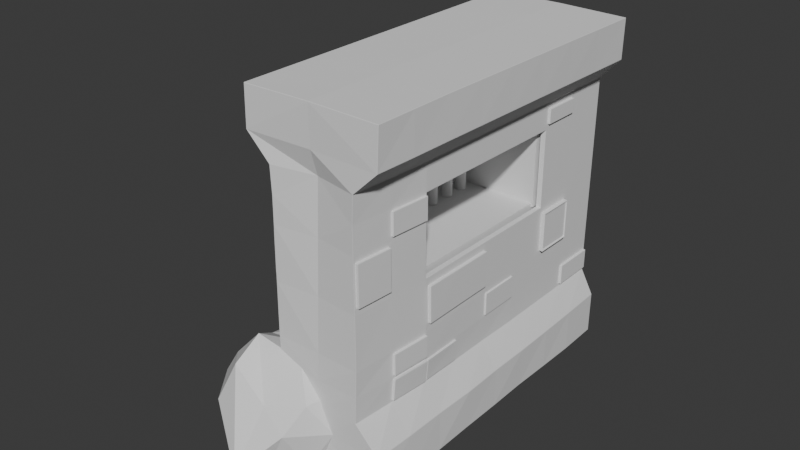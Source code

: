 # Source: env_wallWindow_bellaMartos_01.blend  (saved by Blender 4.5.90; exported with 4.5.12 LTS)
import bpy
from mathutils import Matrix  # noqa: F401  (used for matrix-valued properties, if any)

bpy.ops.wm.read_factory_settings(use_empty=True)
scene = bpy.context.scene
scene.name = 'Scene'

# ---- collections
col_collection = bpy.data.collections.new('Collection'); scene.collection.children.link(col_collection)

# ---- world
world_world = bpy.data.worlds.new('World'); scene.world = world_world
world_world.use_nodes = True; world_world.node_tree.nodes.clear()
_N = world_world.node_tree.nodes; _L = world_world.node_tree.links
n0 = _N.new('ShaderNodeOutputWorld'); n0.name = 'World Output'; n0.location = (200, 100)
n1 = _N.new('ShaderNodeBackground'); n1.name = 'Background'; n1.location = (-200, 100)
n1.inputs[0].default_value = (0.05088, 0.05088, 0.05088, 1.0)
_L.new(n1.outputs[0], n0.inputs[0])
n0.is_active_output = True
world_world.color = (0.05088, 0.05088, 0.05088)
world_world.sun_shadow_jitter_overblur = 0.0

# ---- meshes
me_cube_003 = bpy.data.meshes.new('Cube.003')
me_cube_003.from_pydata([(-1.117, -2.612, -1.001), (-1.167, -2.639, 0.999), (-1.037, 2.81, -1.005), (-1.208, 2.809, 0.9958), (1.001, -2.814, -1.0), (0.0, 2.814, -1.0), (0.0, 2.814, 1.0), (0.0, -2.68, -1.0), (0.0, -2.643, 1.006), (-0.7448, -2.661, 0.635), (-0.8596, 2.785, 0.6305), (0.0, -2.518, 0.6324), (0.0, 2.784, 0.5975), (-1.157, -2.657, 0.7725), (-1.189, 2.823, 0.7572), (0.0, -2.63, 0.775), (0.0, 2.799, 0.7531), (-0.8118, 2.788, -0.5794), (0.0, -2.678, -0.6122), (0.0, 2.679, -0.6027), (-0.7083, -2.662, -0.6046), (-1.045, 2.809, -0.7487), (0.0, -2.668, -0.7701), (0.0, 2.814, -0.75), (-1.086, -2.625, -0.7617), (-1.079, 0.04874, -0.9994), (-1.178, 0.01154, 0.9985), (0.0, 0.0123, 1.003), (0.0, 0.01352, -1.0), (-0.8375, 0.008277, 0.6327), (-1.177, 0.02891, 0.7655), (-0.8122, 0.02101, -0.6026), (-1.095, 0.03982, -0.7579), (-1.103, -1.306, -0.9968), (0.0, -1.352, 1.004), (0.0, -1.36, -1.0), (-1.163, -1.35, 0.9999), (-0.8265, -1.353, 0.6339), (-1.176, -1.342, 0.7711), (-0.8136, -1.356, -0.5918), (-1.096, -1.32, -0.7612), (-1.193, 1.374, 0.9972), (-0.8479, 1.404, 0.5978), (-1.177, 1.399, 0.76), (-0.8194, 1.385, -0.5988), (-1.087, 1.397, -0.7533), (-1.066, 1.402, -1.002), (0.0, 1.377, 1.001), (0.0, 1.387, -1.0), (-1.061, 0.7255, -1.001), (0.0, 0.6945, 1.002), (0.0, 0.7002, -1.0), (-1.185, 0.6925, 0.9979), (-0.843, 0.6891, 0.6322), (-1.177, 0.7142, 0.7628), (-0.8231, 0.7032, -0.6007), (-1.098, 0.7186, -0.7556), (-1.17, -0.6695, 0.9992), (-0.832, -0.6725, 0.6333), (-1.177, -0.6564, 0.7683), (-0.813, -0.6748, -0.591), (-1.112, -0.6389, -0.7602), (-1.087, -0.628, -0.998), (0.0, -0.6699, 1.004), (0.0, -0.6732, -1.0), (-1.201, 2.055, 0.9965), (-0.8529, 2.017, 0.5973), (-1.178, 2.085, 0.7573), (-0.8157, 2.083, -0.5812), (-1.071, 2.076, -0.751), (-1.065, 2.079, -1.004), (0.0, 2.059, 1.001), (0.0, 2.074, -1.0), (-0.7343, -2.621, 0.0493), (-0.8354, 2.795, 0.01769), (0.0, -2.594, 0.009868), (0.0, 2.731, -0.002561), (-0.8324, -0.03299, -0.03307), (-0.7494, -1.357, 0.0138), (-0.7522, 1.369, 0.01639), (-0.8333, 0.6962, 0.01575), (-0.8319, -0.6668, -0.03367), (-0.8338, 2.026, -0.01679), (-0.7285, -2.622, 0.287), (-0.8475, 2.79, 0.3241), (0.0, -2.556, 0.3211), (0.0, 2.758, 0.2975), (-0.7471, -1.359, 0.3238), (-0.7595, 1.365, 0.324), (-0.8444, 2.055, 0.3241), (-0.8232, 2.799, -0.2887), (0.0, -2.633, -0.3017), (0.0, 2.705, -0.3026), (-0.8305, -0.0308, -0.2457), (-0.8385, -1.298, -0.249), (-0.8276, 1.415, -0.2574), (-0.8283, 0.6895, -0.3029), (-0.836, -0.6641, -0.295), (-0.8259, 2.029, -0.2562), (-0.7371, -2.658, -0.3006), (-0.8167, 2.786, -0.4577), (0.0, -2.657, -0.4572), (0.0, 2.692, -0.4526), (-0.8294, 0.02967, -0.4378), (-0.8483, -1.357, -0.4365), (-0.823, 1.384, -0.445), (-0.8264, 0.691, -0.4362), (-0.8332, -0.676, -0.4632), (-0.8195, 2.082, -0.4592), (-0.7223, -2.661, -0.454), (-0.7242, -2.66, 0.4794), (-0.8535, 2.788, 0.4773), (0.0, -2.537, 0.4768), (0.0, 2.771, 0.4475), (-0.8363, 0.009868, 0.4783), (-0.7459, -1.361, 0.4788), (-0.7632, 1.363, 0.4778), (-0.8406, 0.6909, 0.4781), (-0.832, -0.6711, 0.4786), (-0.8499, 2.019, 0.5114), (-0.8286, -1.363, 0.3359), (-0.8313, -1.3, -0.03427), (-0.8413, 1.374, 0.324), (-0.833, 1.412, -0.01737), (-0.7501, -0.6755, 0.01445), (-0.7508, 0.006009, 0.0151), (-0.7515, 0.6875, 0.01575), (-0.8277, -1.364, 0.4668), (-0.8461, 1.405, 0.5116), (-0.7502, -0.6797, 0.4786), (-0.7546, 0.001236, 0.4783), (-0.7589, 0.6822, 0.4781), (-0.834, 1.378, 0.01639), (-0.8347, 2.059, 0.01704), (-0.8267, 1.382, -0.2912), (-0.825, 2.063, -0.29), (-0.834, 1.378, 0.01639), (-0.8347, 2.059, 0.01704), (-0.8267, 1.382, -0.2912), (-0.825, 2.063, -0.29), (-0.833, 1.412, -0.01737), (-0.8338, 2.026, -0.01679), (-0.8276, 1.415, -0.2574), (-0.8259, 2.029, -0.2562), (-0.833, 1.412, -0.01737), (-0.8338, 2.026, -0.01679), (-0.8276, 1.415, -0.2574), (-0.8259, 2.029, -0.2562), (-0.9051, 1.42, -0.02509), (-0.9059, 2.019, -0.02452), (-0.9001, 1.422, -0.2501), (-0.8985, 2.022, -0.249), (-0.8312, -1.348, 0.0138), (-0.8319, -0.6669, 0.01445), (-0.8326, 0.01464, 0.0151), (-0.8305, 0.02829, -0.3041), (-0.8446, -1.358, -0.3096), (-0.8334, -0.6641, -0.2469), (-0.8688, -0.6668, -0.03367), (-0.8702, -0.6641, -0.2469), (-0.8682, -1.3, -0.03428), (-0.8693, -0.03296, -0.03307), (-0.8674, -0.03077, -0.2457), (-0.8753, -1.298, -0.249), (-0.8821, -0.6668, -0.03367), (-0.8835, -0.6641, -0.2469), (-0.8815, -1.3, -0.03428), (-0.8826, -0.03295, -0.03307), (-0.8807, -0.03076, -0.2457), (-0.8886, -1.298, -0.249), (-0.9054, 1.412, -0.01761), (-0.9061, 2.026, -0.01703), (-0.8999, 1.415, -0.2576), (-0.8983, 2.029, -0.2565), (-0.8306, 0.01782, -0.2937), (-0.8284, 0.6997, -0.2925), (-0.8286, 0.01941, -0.4481), (-0.8263, 0.7015, -0.4466), (-0.8408, 0.02832, -0.3041), (-0.8386, 0.6895, -0.3029), (-0.8396, 0.0297, -0.4378), (-0.8368, 0.691, -0.4363), (-0.8591, 0.02838, -0.3041), (-0.8569, 0.6895, -0.3029), (-0.8577, 0.02976, -0.4378), (-0.855, 0.6911, -0.4363), (-1.115, -1.958, -0.9954), (0.0, -1.998, 1.005), (0.0, -2.02, -1.0), (-1.165, -1.995, 0.9994), (-0.789, -2.007, 0.6344), (-1.172, -2.0, 0.7718), (-0.7714, -1.992, -0.5893), (-1.1, -1.974, -0.7611), (-0.7761, -2.04, 0.04987), (-0.779, -1.993, 0.3358), (-0.7946, -1.988, -0.3109), (-0.7993, -1.989, -0.4367), (-0.7796, -1.994, 0.467), (-0.8277, -1.352, 0.4788), (-0.8288, -1.351, 0.3238), (-0.7727, -2.042, 0.287), (-0.778, -2.006, 0.4791), (-0.8632, -1.364, 0.4668), (-0.8641, -1.363, 0.3359), (-0.8145, -1.993, 0.3359), (-0.8153, -1.994, 0.4671), (-0.7349, -2.657, 0.01251), (-0.7277, -2.659, 0.3237), (-0.7819, -2.003, 0.01314), (-0.7771, -2.005, 0.3238), (-0.7793, -2.621, 0.0494), (-0.7736, -2.622, 0.2871), (-0.8211, -2.04, 0.04997), (-0.8178, -2.042, 0.2871), (-0.7925, -2.001, -0.2983), (-0.8431, -1.346, -0.297), (-0.8461, -1.355, -0.4594), (-0.796, -1.991, -0.4589), (-0.8337, -1.988, -0.3109), (-0.8833, -1.358, -0.3096), (-0.8857, -1.357, -0.4366), (-0.8369, -1.988, -0.4366), (-0.8847, 1.42, -0.02502), (-0.8854, 2.019, -0.02445), (-0.8797, 1.422, -0.25), (-0.878, 2.022, -0.2489), (-0.7688, -2.003, -0.5999), (-0.816, -1.332, -0.5891), (-0.8459, -1.331, -0.4624), (-0.7959, -2.002, -0.4491), (-0.8118, -1.992, -0.5893), (-0.8544, -1.355, -0.5919), (-0.8896, -1.355, -0.4595), (-0.8399, -1.99, -0.4588), (-0.8473, -1.345, -0.4491), (-0.8105, -1.345, -0.6025), (-0.8099, -0.6612, -0.6044), (-0.834, -0.6626, -0.4497), (-0.8797, -1.331, -0.4624), (-0.8477, -1.331, -0.5892), (-0.8467, -0.6746, -0.591), (-0.8676, -0.6758, -0.4632), (-0.8486, 1.37, 0.6316), (-0.8541, 2.051, 0.6311), (-0.8449, 1.372, 0.4778), (-0.8492, 2.053, 0.4776), (-0.8486, 1.37, 0.6316), (-0.8541, 2.051, 0.6311), (-0.8449, 1.372, 0.4778), (-0.8492, 2.053, 0.4776), (-0.8486, 1.37, 0.6316), (-0.8541, 2.051, 0.6311), (-0.8449, 1.372, 0.4778), (-0.8492, 2.053, 0.4776), (-0.8901, 1.404, 0.5977), (-0.8951, 2.017, 0.5972), (-0.8883, 1.405, 0.5115), (-0.8921, 2.018, 0.5112), (-0.8172, 2.802, -0.4419), (-0.8111, 2.804, -0.5951), (-0.8153, 2.068, -0.597), (-0.8201, 2.066, -0.4435), (-0.8613, 2.786, -0.4579), (-0.8564, 2.788, -0.5796), (-0.8603, 2.083, -0.5814), (-0.8641, 2.082, -0.4594)], [(7, 4)], [(67, 65, 3, 14), (15, 8, 1, 13), (187, 189, 1, 8), (186, 188, 7, 0), (14, 3, 6, 16), (111, 10, 12, 113), (112, 11, 9, 110), (246, 244, 10, 111), (10, 14, 16, 12), (11, 15, 13, 9), (244, 67, 14, 10), (69, 261, 260, 21), (22, 18, 20, 24), (21, 260, 19, 23), (2, 21, 23, 5), (7, 22, 24, 0), (70, 69, 21, 2), (62, 61, 32, 25), (61, 237, 31, 32), (58, 59, 30, 29), (118, 58, 29, 114), (49, 51, 28, 25), (50, 52, 26, 27), (59, 57, 26, 30), (191, 189, 36, 38), (202, 190, 37, 199), (190, 191, 38, 37), (193, 227, 236, 40), (186, 193, 40, 33), (62, 64, 35, 33), (63, 57, 36, 34), (71, 65, 41, 47), (70, 72, 48, 46), (49, 56, 45, 46), (56, 55, 44, 45), (53, 54, 43, 243), (117, 53, 243, 245), (54, 52, 41, 43), (30, 26, 52, 54), (114, 29, 53, 117), (29, 30, 54, 53), (32, 31, 55, 56), (25, 32, 56, 49), (47, 41, 52, 50), (46, 48, 51, 49), (27, 26, 57, 63), (25, 28, 64, 62), (38, 36, 57, 59), (199, 37, 58, 118), (37, 38, 59, 58), (40, 236, 237, 61), (33, 40, 61, 62), (2, 5, 72, 70), (6, 3, 65, 71), (46, 45, 69, 70), (45, 44, 261, 69), (243, 43, 67, 244), (119, 128, 257, 258), (43, 41, 65, 67), (98, 95, 172, 173), (93, 157, 159, 162), (174, 154, 80, 175), (175, 80, 132, 134), (215, 209, 152, 216), (81, 77, 161, 158), (135, 133, 74, 90), (91, 75, 207, 99), (90, 74, 76, 92), (132, 122, 89, 133), (209, 210, 200, 152), (133, 89, 84, 74), (75, 85, 208, 207), (74, 84, 86, 76), (259, 90, 92, 102), (101, 91, 99, 109), (262, 135, 90, 259), (238, 97, 174, 176), (104, 197, 222, 221), (177, 175, 134, 105), (96, 106, 181, 179), (235, 216, 97, 238), (105, 134, 135, 262), (44, 105, 262, 261), (229, 107, 242, 239), (31, 176, 177, 55), (55, 177, 105, 44), (192, 218, 234, 231), (237, 238, 176, 31), (68, 108, 266, 265), (18, 101, 109, 20), (260, 259, 102, 19), (122, 245, 246, 89), (195, 198, 206, 205), (89, 246, 111, 84), (85, 112, 110, 208), (84, 111, 113, 86), (87, 78, 152, 200), (79, 88, 122, 132), (78, 124, 153, 152), (125, 126, 80, 154), (126, 79, 132, 80), (124, 125, 154, 153), (115, 87, 200, 199), (88, 116, 245, 122), (129, 115, 199, 118), (131, 130, 114, 117), (116, 131, 117, 245), (130, 129, 118, 114), (137, 136, 132, 133), (136, 138, 134, 132), (139, 137, 133, 135), (138, 139, 135, 134), (141, 140, 136, 137), (140, 142, 138, 136), (143, 141, 137, 139), (142, 143, 139, 138), (145, 144, 140, 141), (144, 146, 142, 140), (147, 145, 141, 143), (146, 147, 143, 142), (82, 123, 144, 145), (123, 95, 146, 144), (98, 82, 145, 147), (95, 98, 147, 146), (148, 149, 224, 223), (95, 123, 170, 172), (82, 98, 173, 171), (123, 82, 171, 170), (81, 121, 152, 153), (77, 81, 153, 154), (93, 77, 154, 174), (121, 94, 216, 152), (157, 93, 174, 97), (94, 157, 97, 216), (161, 162, 168, 167), (162, 159, 165, 168), (77, 93, 162, 161), (121, 81, 158, 160), (157, 94, 163, 159), (94, 121, 160, 163), (169, 166, 164, 165), (165, 164, 167, 168), (160, 158, 164, 166), (159, 163, 169, 165), (163, 160, 166, 169), (158, 161, 167, 164), (149, 148, 170, 171), (148, 150, 172, 170), (151, 149, 171, 173), (150, 151, 173, 172), (96, 155, 174, 175), (155, 103, 176, 174), (106, 96, 175, 177), (103, 106, 177, 176), (181, 180, 184, 185), (155, 96, 179, 178), (106, 103, 180, 181), (103, 155, 178, 180), (184, 182, 183, 185), (180, 178, 182, 184), (179, 181, 185, 183), (178, 179, 183, 182), (208, 110, 202, 210), (20, 109, 230, 227), (109, 99, 215, 230), (201, 194, 213, 214), (99, 207, 209, 215), (0, 24, 193, 186), (24, 20, 227, 193), (9, 13, 191, 190), (110, 9, 190, 202), (13, 1, 189, 191), (33, 35, 188, 186), (34, 36, 189, 187), (120, 127, 199, 200), (195, 120, 200, 210), (127, 198, 202, 199), (198, 195, 210, 202), (205, 206, 203, 204), (120, 195, 205, 204), (198, 127, 203, 206), (127, 120, 204, 203), (83, 73, 207, 208), (73, 194, 209, 207), (201, 83, 208, 210), (194, 201, 210, 209), (211, 212, 214, 213), (194, 73, 211, 213), (83, 201, 214, 212), (73, 83, 212, 211), (156, 196, 215, 216), (104, 156, 216, 235), (197, 104, 235, 230), (196, 197, 230, 215), (222, 219, 220, 221), (196, 156, 220, 219), (197, 196, 219, 222), (156, 104, 221, 220), (225, 223, 224, 226), (151, 150, 225, 226), (150, 148, 223, 225), (149, 151, 226, 224), (192, 39, 236, 227), (39, 217, 235, 236), (217, 218, 230, 235), (218, 192, 227, 230), (231, 234, 233, 232), (217, 39, 232, 233), (218, 217, 233, 234), (39, 192, 231, 232), (229, 228, 236, 235), (228, 60, 237, 236), (60, 107, 238, 237), (107, 229, 235, 238), (240, 239, 242, 241), (60, 228, 240, 241), (107, 60, 241, 242), (228, 229, 239, 240), (248, 247, 243, 244), (247, 249, 245, 243), (250, 248, 244, 246), (249, 250, 246, 245), (252, 251, 247, 248), (251, 253, 249, 247), (254, 252, 248, 250), (253, 254, 250, 249), (66, 42, 251, 252), (42, 128, 253, 251), (119, 66, 252, 254), (128, 119, 254, 253), (257, 255, 256, 258), (128, 42, 255, 257), (66, 119, 258, 256), (42, 66, 256, 255), (17, 100, 259, 260), (68, 17, 260, 261), (108, 68, 261, 262), (100, 108, 262, 259), (265, 266, 263, 264), (100, 17, 264, 263), (108, 100, 263, 266), (17, 68, 265, 264)])
_uv = me_cube_003.uv_layers.new(name='UVMap')
_uv.uv.foreach_set('vector', [0.589, 0.2187, 0.625, 0.2188, 0.625, 0.25, 0.5928, 0.25, 0.5625, 0.875, 0.625, 0.875, 0.625, 1.0, 0.5625, 1.0, 0.75, 0.7188, 0.875, 0.7188, 0.875, 0.75, 0.75, 0.75, 0.125, 0.7188, 0.25, 0.7188, 0.25, 0.75, 0.125, 0.75, 0.5928, 0.25, 0.625, 0.25, 0.625, 0.375, 0.5625, 0.375, 0.5597, 0.25, 0.5771, 0.25, 0.5, 0.375, 0.4922, 0.375, 0.4922, 0.875, 0.5, 0.875, 0.5, 1.0, 0.4922, 1.0, 0.5512, 0.2187, 0.5675, 0.2187, 0.5771, 0.25, 0.5597, 0.25, 0.5771, 0.25, 0.5928, 0.25, 0.5625, 0.375, 0.5, 0.375, 0.5, 0.875, 0.5625, 0.875, 0.5625, 1.0, 0.5, 1.0, 0.5675, 0.2187, 0.589, 0.2187, 0.5928, 0.25, 0.5771, 0.25, 0.4062, 0.2188, 0.4375, 0.2187, 0.4375, 0.25, 0.4062, 0.25, 0.4062, 0.875, 0.4375, 0.875, 0.4375, 1.0, 0.4062, 1.0, 0.4062, 0.25, 0.4375, 0.25, 0.4375, 0.375, 0.4062, 0.375, 0.375, 0.25, 0.4062, 0.25, 0.4062, 0.375, 0.375, 0.375, 0.375, 0.875, 0.4062, 0.875, 0.4062, 1.0, 0.375, 1.0, 0.375, 0.2187, 0.4062, 0.2188, 0.4062, 0.25, 0.375, 0.25, 0.375, 0.09375, 0.4062, 0.09375, 0.4062, 0.125, 0.375, 0.125, 0.4062, 0.09375, 0.4375, 0.09375, 0.4375, 0.125, 0.4062, 0.125, 0.5289, 0.09375, 0.5738, 0.09375, 0.5776, 0.125, 0.5386, 0.125, 0.5175, 0.09375, 0.5289, 0.09375, 0.5386, 0.125, 0.5259, 0.125, 0.125, 0.5938, 0.25, 0.5938, 0.25, 0.625, 0.125, 0.625, 0.75, 0.5938, 0.875, 0.5938, 0.875, 0.625, 0.75, 0.625, 0.5738, 0.09375, 0.625, 0.09375, 0.625, 0.125, 0.5776, 0.125, 0.5663, 0.03125, 0.625, 0.03125, 0.625, 0.0625, 0.5701, 0.0625, 0.5006, 0.03125, 0.5096, 0.03125, 0.5193, 0.0625, 0.5091, 0.0625, 0.5096, 0.03125, 0.5663, 0.03125, 0.5701, 0.0625, 0.5193, 0.0625, 0.4062, 0.03125, 0.4375, 0.03125, 0.4375, 0.0625, 0.4062, 0.0625, 0.375, 0.03125, 0.4062, 0.03125, 0.4062, 0.0625, 0.375, 0.0625, 0.125, 0.6562, 0.25, 0.6562, 0.25, 0.6875, 0.125, 0.6875, 0.75, 0.6562, 0.875, 0.6562, 0.875, 0.6875, 0.75, 0.6875, 0.75, 0.5312, 0.875, 0.5312, 0.875, 0.5625, 0.75, 0.5625, 0.125, 0.5312, 0.25, 0.5312, 0.25, 0.5625, 0.125, 0.5625, 0.375, 0.1562, 0.4062, 0.1562, 0.4063, 0.1875, 0.375, 0.1875, 0.4062, 0.1562, 0.4375, 0.1562, 0.4375, 0.1875, 0.4063, 0.1875, 0.5482, 0.1563, 0.5814, 0.1562, 0.5852, 0.1875, 0.5578, 0.1875, 0.5344, 0.1562, 0.5482, 0.1563, 0.5578, 0.1875, 0.5428, 0.1875, 0.5814, 0.1562, 0.625, 0.1562, 0.625, 0.1875, 0.5852, 0.1875, 0.5776, 0.125, 0.625, 0.125, 0.625, 0.1562, 0.5814, 0.1562, 0.5259, 0.125, 0.5386, 0.125, 0.5482, 0.1563, 0.5344, 0.1562, 0.5386, 0.125, 0.5776, 0.125, 0.5814, 0.1562, 0.5482, 0.1563, 0.4062, 0.125, 0.4375, 0.125, 0.4375, 0.1562, 0.4062, 0.1562, 0.375, 0.125, 0.4062, 0.125, 0.4062, 0.1562, 0.375, 0.1562, 0.75, 0.5625, 0.875, 0.5625, 0.875, 0.5938, 0.75, 0.5938, 0.125, 0.5625, 0.25, 0.5625, 0.25, 0.5938, 0.125, 0.5938, 0.75, 0.625, 0.875, 0.625, 0.875, 0.6562, 0.75, 0.6562, 0.125, 0.625, 0.25, 0.625, 0.25, 0.6562, 0.125, 0.6562, 0.5701, 0.0625, 0.625, 0.0625, 0.625, 0.09375, 0.5738, 0.09375, 0.5091, 0.0625, 0.5193, 0.0625, 0.5289, 0.09375, 0.5175, 0.09375, 0.5193, 0.0625, 0.5701, 0.0625, 0.5738, 0.09375, 0.5289, 0.09375, 0.4062, 0.0625, 0.4375, 0.0625, 0.4375, 0.09375, 0.4062, 0.09375, 0.375, 0.0625, 0.4062, 0.0625, 0.4062, 0.09375, 0.375, 0.09375, 0.125, 0.5, 0.25, 0.5, 0.25, 0.5312, 0.125, 0.5312, 0.75, 0.5, 0.875, 0.5, 0.875, 0.5312, 0.75, 0.5312, 0.375, 0.1875, 0.4063, 0.1875, 0.4062, 0.2188, 0.375, 0.2187, 0.4063, 0.1875, 0.4375, 0.1875, 0.4375, 0.2187, 0.4062, 0.2188, 0.5578, 0.1875, 0.5852, 0.1875, 0.589, 0.2187, 0.5675, 0.2187, 0.5544, 0.2172, 0.5465, 0.1891, 0.5465, 0.1891, 0.5544, 0.2172, 0.5852, 0.1875, 0.625, 0.1875, 0.625, 0.2188, 0.589, 0.2187, 0.4734, 0.2172, 0.471, 0.189, 0.471, 0.189, 0.4734, 0.2172, 0.4665, 0.1228, 0.4639, 0.09377, 0.4639, 0.09377, 0.4665, 0.1228, 0.4628, 0.125, 0.488, 0.125, 0.4928, 0.1562, 0.4652, 0.1562, 0.4652, 0.1562, 0.4928, 0.1562, 0.4977, 0.1875, 0.4676, 0.1875, 0.4555, 0.03125, 0.4736, 0.03125, 0.4784, 0.0625, 0.4579, 0.0625, 0.4797, 0.09373, 0.4838, 0.1228, 0.4838, 0.1228, 0.4797, 0.09373, 0.47, 0.2187, 0.5025, 0.2187, 0.5073, 0.25, 0.4724, 0.25, 0.4531, 0.875, 0.4688, 0.875, 0.4688, 1.0, 0.4531, 1.0, 0.4724, 0.25, 0.5073, 0.25, 0.4688, 0.375, 0.4531, 0.375, 0.4977, 0.1875, 0.5278, 0.1875, 0.535, 0.2187, 0.5025, 0.2187, 0.4736, 0.03125, 0.4916, 0.03125, 0.4988, 0.0625, 0.4784, 0.0625, 0.5025, 0.2187, 0.535, 0.2187, 0.5422, 0.25, 0.5073, 0.25, 0.4688, 0.875, 0.4844, 0.875, 0.4844, 1.0, 0.4688, 1.0, 0.5073, 0.25, 0.5422, 0.25, 0.4844, 0.375, 0.4688, 0.375, 0.455, 0.25, 0.4724, 0.25, 0.4531, 0.375, 0.4453, 0.375, 0.4453, 0.875, 0.4531, 0.875, 0.4531, 1.0, 0.4453, 1.0, 0.4537, 0.2187, 0.47, 0.2187, 0.4724, 0.25, 0.455, 0.25, 0.4489, 0.09375, 0.4604, 0.09375, 0.4628, 0.125, 0.4501, 0.125, 0.4485, 0.06189, 0.4473, 0.03186, 0.4473, 0.03186, 0.4485, 0.06189, 0.4513, 0.1562, 0.4652, 0.1562, 0.4676, 0.1875, 0.4525, 0.1875, 0.4642, 0.1558, 0.4522, 0.1558, 0.4522, 0.1558, 0.4642, 0.1558, 0.4477, 0.0625, 0.4579, 0.0625, 0.4604, 0.09375, 0.4489, 0.09375, 0.4525, 0.1875, 0.4676, 0.1875, 0.47, 0.2187, 0.4537, 0.2187, 0.4375, 0.1875, 0.4525, 0.1875, 0.4537, 0.2187, 0.4375, 0.2187, 0.4469, 0.06312, 0.4479, 0.09313, 0.4479, 0.09313, 0.4469, 0.06312, 0.4375, 0.125, 0.4501, 0.125, 0.4513, 0.1562, 0.4375, 0.1562, 0.4375, 0.1562, 0.4513, 0.1562, 0.4525, 0.1875, 0.4375, 0.1875, 0.4381, 0.03175, 0.4459, 0.03175, 0.4459, 0.03175, 0.4381, 0.03175, 0.4375, 0.09375, 0.4489, 0.09375, 0.4501, 0.125, 0.4375, 0.125, 0.4392, 0.2194, 0.4521, 0.2194, 0.4521, 0.2194, 0.4392, 0.2194, 0.4375, 0.875, 0.4453, 0.875, 0.4453, 1.0, 0.4375, 1.0, 0.4375, 0.25, 0.455, 0.25, 0.4453, 0.375, 0.4375, 0.375, 0.5278, 0.1875, 0.5428, 0.1875, 0.5512, 0.2187, 0.535, 0.2187, 0.4924, 0.03183, 0.5001, 0.03183, 0.5001, 0.03183, 0.4924, 0.03183, 0.535, 0.2187, 0.5512, 0.2187, 0.5597, 0.25, 0.5422, 0.25, 0.4844, 0.875, 0.4922, 0.875, 0.4922, 1.0, 0.4844, 1.0, 0.5422, 0.25, 0.5597, 0.25, 0.4922, 0.375, 0.4844, 0.375, 0.4988, 0.0625, 0.4784, 0.0625, 0.4784, 0.0625, 0.4988, 0.0625, 0.4977, 0.1875, 0.5278, 0.1875, 0.5278, 0.1875, 0.4977, 0.1875, 0.4784, 0.0625, 0.4832, 0.09375, 0.4832, 0.09375, 0.4784, 0.0625, 0.488, 0.125, 0.4928, 0.1562, 0.4928, 0.1562, 0.488, 0.125, 0.4928, 0.1562, 0.4977, 0.1875, 0.4977, 0.1875, 0.4928, 0.1562, 0.4832, 0.09375, 0.488, 0.125, 0.488, 0.125, 0.4832, 0.09375, 0.5091, 0.0625, 0.4988, 0.0625, 0.4988, 0.0625, 0.5091, 0.0625, 0.5278, 0.1875, 0.5428, 0.1875, 0.5428, 0.1875, 0.5278, 0.1875, 0.5175, 0.09375, 0.5091, 0.0625, 0.5091, 0.0625, 0.5175, 0.09375, 0.5344, 0.1562, 0.5259, 0.125, 0.5259, 0.125, 0.5344, 0.1562, 0.5428, 0.1875, 0.5344, 0.1562, 0.5344, 0.1562, 0.5428, 0.1875, 0.5259, 0.125, 0.5175, 0.09375, 0.5175, 0.09375, 0.5259, 0.125, 0.5025, 0.2187, 0.4977, 0.1875, 0.4977, 0.1875, 0.5025, 0.2187, 0.4977, 0.1875, 0.4676, 0.1875, 0.4676, 0.1875, 0.4977, 0.1875, 0.47, 0.2187, 0.5025, 0.2187, 0.5025, 0.2187, 0.47, 0.2187, 0.4676, 0.1875, 0.47, 0.2187, 0.47, 0.2187, 0.4676, 0.1875, 0.4987, 0.2172, 0.4946, 0.1891, 0.4977, 0.1875, 0.5025, 0.2187, 0.4946, 0.1891, 0.471, 0.189, 0.4676, 0.1875, 0.4977, 0.1875, 0.4734, 0.2172, 0.4987, 0.2172, 0.5025, 0.2187, 0.47, 0.2187, 0.471, 0.189, 0.4734, 0.2172, 0.47, 0.2187, 0.4676, 0.1875, 0.4987, 0.2172, 0.4946, 0.1891, 0.4946, 0.1891, 0.4987, 0.2172, 0.4946, 0.1891, 0.471, 0.189, 0.471, 0.189, 0.4946, 0.1891, 0.4734, 0.2172, 0.4987, 0.2172, 0.4987, 0.2172, 0.4734, 0.2172, 0.471, 0.189, 0.4734, 0.2172, 0.4734, 0.2172, 0.471, 0.189, 0.4987, 0.2172, 0.4946, 0.1891, 0.4946, 0.1891, 0.4987, 0.2172, 0.4946, 0.1891, 0.471, 0.189, 0.471, 0.189, 0.4946, 0.1891, 0.4734, 0.2172, 0.4987, 0.2172, 0.4987, 0.2172, 0.4734, 0.2172, 0.471, 0.189, 0.4734, 0.2172, 0.4734, 0.2172, 0.471, 0.189, 0.4939, 0.1894, 0.4979, 0.2169, 0.4979, 0.2169, 0.4939, 0.1894, 0.471, 0.189, 0.4946, 0.1891, 0.4946, 0.1891, 0.471, 0.189, 0.4987, 0.2172, 0.4734, 0.2172, 0.4734, 0.2172, 0.4987, 0.2172, 0.4946, 0.1891, 0.4987, 0.2172, 0.4987, 0.2172, 0.4946, 0.1891, 0.4797, 0.09373, 0.4755, 0.06471, 0.4784, 0.0625, 0.4832, 0.09375, 0.4838, 0.1228, 0.4797, 0.09373, 0.4832, 0.09375, 0.488, 0.125, 0.4665, 0.1228, 0.4838, 0.1228, 0.488, 0.125, 0.4628, 0.125, 0.4755, 0.06471, 0.4613, 0.06471, 0.4579, 0.0625, 0.4784, 0.0625, 0.4639, 0.09377, 0.4665, 0.1228, 0.4628, 0.125, 0.4604, 0.09375, 0.4613, 0.06471, 0.4639, 0.09377, 0.4604, 0.09375, 0.4579, 0.0625, 0.4838, 0.1228, 0.4665, 0.1228, 0.4665, 0.1228, 0.4838, 0.1228, 0.4665, 0.1228, 0.4639, 0.09377, 0.4639, 0.09377, 0.4665, 0.1228, 0.4838, 0.1228, 0.4665, 0.1228, 0.4665, 0.1228, 0.4838, 0.1228, 0.4755, 0.06471, 0.4797, 0.09373, 0.4797, 0.09373, 0.4755, 0.06471, 0.4639, 0.09377, 0.4613, 0.06471, 0.4613, 0.06471, 0.4639, 0.09377, 0.4613, 0.06471, 0.4755, 0.06471, 0.4755, 0.06471, 0.4613, 0.06471, 0.4613, 0.06471, 0.4755, 0.06471, 0.4797, 0.09373, 0.4639, 0.09377, 0.4639, 0.09377, 0.4797, 0.09373, 0.4838, 0.1228, 0.4665, 0.1228, 0.4755, 0.06471, 0.4797, 0.09373, 0.4797, 0.09373, 0.4755, 0.06471, 0.4639, 0.09377, 0.4613, 0.06471, 0.4613, 0.06471, 0.4639, 0.09377, 0.4613, 0.06471, 0.4755, 0.06471, 0.4755, 0.06471, 0.4613, 0.06471, 0.4797, 0.09373, 0.4838, 0.1228, 0.4838, 0.1228, 0.4797, 0.09373, 0.4979, 0.2169, 0.4939, 0.1894, 0.4946, 0.1891, 0.4987, 0.2172, 0.4939, 0.1894, 0.4718, 0.1894, 0.471, 0.189, 0.4946, 0.1891, 0.4742, 0.2169, 0.4979, 0.2169, 0.4987, 0.2172, 0.4734, 0.2172, 0.4718, 0.1894, 0.4742, 0.2169, 0.4734, 0.2172, 0.471, 0.189, 0.4642, 0.1558, 0.4619, 0.1255, 0.4628, 0.125, 0.4652, 0.1562, 0.4619, 0.1255, 0.451, 0.1255, 0.4501, 0.125, 0.4628, 0.125, 0.4522, 0.1558, 0.4642, 0.1558, 0.4652, 0.1562, 0.4513, 0.1562, 0.451, 0.1255, 0.4522, 0.1558, 0.4513, 0.1562, 0.4501, 0.125, 0.4522, 0.1558, 0.451, 0.1255, 0.451, 0.1255, 0.4522, 0.1558, 0.4619, 0.1255, 0.4642, 0.1558, 0.4642, 0.1558, 0.4619, 0.1255, 0.4522, 0.1558, 0.451, 0.1255, 0.451, 0.1255, 0.4522, 0.1558, 0.451, 0.1255, 0.4619, 0.1255, 0.4619, 0.1255, 0.451, 0.1255, 0.451, 0.1255, 0.4619, 0.1255, 0.4642, 0.1558, 0.4522, 0.1558, 0.451, 0.1255, 0.4619, 0.1255, 0.4619, 0.1255, 0.451, 0.1255, 0.4642, 0.1558, 0.4522, 0.1558, 0.4522, 0.1558, 0.4642, 0.1558, 0.4619, 0.1255, 0.4642, 0.1558, 0.4642, 0.1558, 0.4619, 0.1255, 0.4844, 0.0, 0.4922, 0.0, 0.5006, 0.03125, 0.4916, 0.03125, 0.4375, 0.0, 0.4453, 0.0, 0.4465, 0.03125, 0.4375, 0.03125, 0.4453, 0.0, 0.4531, 0.0, 0.4555, 0.03125, 0.4465, 0.03125, 0.4891, 0.02949, 0.4754, 0.02949, 0.4754, 0.02949, 0.4891, 0.02949, 0.4531, 0.0, 0.4688, 0.0, 0.4736, 0.03125, 0.4555, 0.03125, 0.375, 0.0, 0.4062, 0.0, 0.4062, 0.03125, 0.375, 0.03125, 0.4062, 0.0, 0.4375, 0.0, 0.4375, 0.03125, 0.4062, 0.03125, 0.5, 0.0, 0.5625, 0.0, 0.5663, 0.03125, 0.5096, 0.03125, 0.4922, 0.0, 0.5, 0.0, 0.5096, 0.03125, 0.5006, 0.03125, 0.5625, 0.0, 0.625, 0.0, 0.625, 0.03125, 0.5663, 0.03125, 0.125, 0.6875, 0.25, 0.6875, 0.25, 0.7188, 0.125, 0.7188, 0.75, 0.6875, 0.875, 0.6875, 0.875, 0.7188, 0.75, 0.7188, 0.4995, 0.06192, 0.5081, 0.06192, 0.5091, 0.0625, 0.4988, 0.0625, 0.4924, 0.03183, 0.4995, 0.06192, 0.4988, 0.0625, 0.4916, 0.03125, 0.5081, 0.06192, 0.5001, 0.03183, 0.5006, 0.03125, 0.5091, 0.0625, 0.5001, 0.03183, 0.4924, 0.03183, 0.4916, 0.03125, 0.5006, 0.03125, 0.4924, 0.03183, 0.5001, 0.03183, 0.5081, 0.06192, 0.4995, 0.06192, 0.4995, 0.06192, 0.4924, 0.03183, 0.4924, 0.03183, 0.4995, 0.06192, 0.5001, 0.03183, 0.5081, 0.06192, 0.5081, 0.06192, 0.5001, 0.03183, 0.5081, 0.06192, 0.4995, 0.06192, 0.4995, 0.06192, 0.5081, 0.06192, 0.4829, 0.001756, 0.4709, 0.001755, 0.4688, 0.0, 0.4844, 0.0, 0.4709, 0.001755, 0.4754, 0.02949, 0.4736, 0.03125, 0.4688, 0.0, 0.4891, 0.02949, 0.4829, 0.001756, 0.4844, 0.0, 0.4916, 0.03125, 0.4754, 0.02949, 0.4891, 0.02949, 0.4916, 0.03125, 0.4736, 0.03125, 0.4709, 0.001755, 0.4829, 0.001756, 0.4891, 0.02949, 0.4754, 0.02949, 0.4754, 0.02949, 0.4709, 0.001755, 0.4709, 0.001755, 0.4754, 0.02949, 0.4829, 0.001756, 0.4891, 0.02949, 0.4891, 0.02949, 0.4829, 0.001756, 0.4709, 0.001755, 0.4829, 0.001756, 0.4829, 0.001756, 0.4709, 0.001755, 0.4571, 0.06189, 0.4548, 0.03186, 0.4555, 0.03125, 0.4579, 0.0625, 0.4485, 0.06189, 0.4571, 0.06189, 0.4579, 0.0625, 0.4477, 0.0625, 0.4473, 0.03186, 0.4485, 0.06189, 0.4477, 0.0625, 0.4465, 0.03125, 0.4548, 0.03186, 0.4473, 0.03186, 0.4465, 0.03125, 0.4555, 0.03125, 0.4473, 0.03186, 0.4548, 0.03186, 0.4571, 0.06189, 0.4485, 0.06189, 0.4548, 0.03186, 0.4571, 0.06189, 0.4571, 0.06189, 0.4548, 0.03186, 0.4473, 0.03186, 0.4548, 0.03186, 0.4548, 0.03186, 0.4473, 0.03186, 0.4571, 0.06189, 0.4485, 0.06189, 0.4485, 0.06189, 0.4571, 0.06189, 0.4718, 0.1894, 0.4939, 0.1894, 0.4979, 0.2169, 0.4742, 0.2169, 0.4742, 0.2169, 0.4718, 0.1894, 0.4718, 0.1894, 0.4742, 0.2169, 0.4718, 0.1894, 0.4939, 0.1894, 0.4939, 0.1894, 0.4718, 0.1894, 0.4979, 0.2169, 0.4742, 0.2169, 0.4742, 0.2169, 0.4979, 0.2169, 0.4381, 0.03175, 0.4382, 0.062, 0.4375, 0.0625, 0.4375, 0.03125, 0.4382, 0.062, 0.447, 0.062, 0.4477, 0.0625, 0.4375, 0.0625, 0.447, 0.062, 0.4459, 0.03175, 0.4465, 0.03125, 0.4477, 0.0625, 0.4459, 0.03175, 0.4381, 0.03175, 0.4375, 0.03125, 0.4465, 0.03125, 0.4381, 0.03175, 0.4459, 0.03175, 0.447, 0.062, 0.4382, 0.062, 0.447, 0.062, 0.4382, 0.062, 0.4382, 0.062, 0.447, 0.062, 0.4459, 0.03175, 0.447, 0.062, 0.447, 0.062, 0.4459, 0.03175, 0.4382, 0.062, 0.4381, 0.03175, 0.4381, 0.03175, 0.4382, 0.062, 0.4469, 0.06312, 0.4384, 0.06312, 0.4375, 0.0625, 0.4477, 0.0625, 0.4384, 0.06312, 0.4385, 0.09313, 0.4375, 0.09375, 0.4375, 0.0625, 0.4385, 0.09313, 0.4479, 0.09313, 0.4489, 0.09375, 0.4375, 0.09375, 0.4479, 0.09313, 0.4469, 0.06312, 0.4477, 0.0625, 0.4489, 0.09375, 0.4384, 0.06312, 0.4469, 0.06312, 0.4479, 0.09313, 0.4385, 0.09313, 0.4385, 0.09313, 0.4384, 0.06312, 0.4384, 0.06312, 0.4385, 0.09313, 0.4479, 0.09313, 0.4385, 0.09313, 0.4385, 0.09313, 0.4479, 0.09313, 0.4384, 0.06312, 0.4469, 0.06312, 0.4469, 0.06312, 0.4384, 0.06312, 0.5675, 0.2187, 0.5578, 0.1875, 0.5578, 0.1875, 0.5675, 0.2187, 0.5578, 0.1875, 0.5428, 0.1875, 0.5428, 0.1875, 0.5578, 0.1875, 0.5512, 0.2187, 0.5675, 0.2187, 0.5675, 0.2187, 0.5512, 0.2187, 0.5428, 0.1875, 0.5512, 0.2187, 0.5512, 0.2187, 0.5428, 0.1875, 0.5675, 0.2187, 0.5578, 0.1875, 0.5578, 0.1875, 0.5675, 0.2187, 0.5578, 0.1875, 0.5428, 0.1875, 0.5428, 0.1875, 0.5578, 0.1875, 0.5512, 0.2187, 0.5675, 0.2187, 0.5675, 0.2187, 0.5512, 0.2187, 0.5428, 0.1875, 0.5512, 0.2187, 0.5512, 0.2187, 0.5428, 0.1875, 0.5634, 0.2172, 0.555, 0.1891, 0.5578, 0.1875, 0.5675, 0.2187, 0.555, 0.1891, 0.5465, 0.1891, 0.5428, 0.1875, 0.5578, 0.1875, 0.5544, 0.2172, 0.5634, 0.2172, 0.5675, 0.2187, 0.5512, 0.2187, 0.5465, 0.1891, 0.5544, 0.2172, 0.5512, 0.2187, 0.5428, 0.1875, 0.5465, 0.1891, 0.555, 0.1891, 0.5634, 0.2172, 0.5544, 0.2172, 0.5465, 0.1891, 0.555, 0.1891, 0.555, 0.1891, 0.5465, 0.1891, 0.5634, 0.2172, 0.5544, 0.2172, 0.5544, 0.2172, 0.5634, 0.2172, 0.555, 0.1891, 0.5634, 0.2172, 0.5634, 0.2172, 0.555, 0.1891, 0.4393, 0.2493, 0.4531, 0.2493, 0.455, 0.25, 0.4375, 0.25, 0.4392, 0.2194, 0.4393, 0.2493, 0.4375, 0.25, 0.4375, 0.2187, 0.4521, 0.2194, 0.4392, 0.2194, 0.4375, 0.2187, 0.4537, 0.2187, 0.4531, 0.2493, 0.4521, 0.2194, 0.4537, 0.2187, 0.455, 0.25, 0.4392, 0.2194, 0.4521, 0.2194, 0.4531, 0.2493, 0.4393, 0.2493, 0.4531, 0.2493, 0.4393, 0.2493, 0.4393, 0.2493, 0.4531, 0.2493, 0.4521, 0.2194, 0.4531, 0.2493, 0.4531, 0.2493, 0.4521, 0.2194, 0.4393, 0.2493, 0.4392, 0.2194, 0.4392, 0.2194, 0.4393, 0.2493])
me_cube_003.update()
me_icosphere = bpy.data.meshes.new('Icosphere')
me_icosphere.from_pydata([(-0.03079, 0.0388, -0.918), (0.7141, -0.5138, -0.6363), (-0.2385, -0.8185, -0.5438), (-1.091, 0.2483, -0.2836), (-0.2023, 0.7573, -0.3652), (0.7141, 0.5377, -0.3652), (0.2623, -0.7466, 0.8517), (-0.8038, -0.3879, 0.4495), (-0.664, 0.4577, 0.5532), (0.266, 0.8637, 0.5292), (0.8849, 0.01196, 0.5296), (-0.01395, 0.00828, 0.9216), (-0.2898, -0.2801, -0.678), (0.4158, -0.2971, -0.812), (0.2658, -0.7872, -0.8343), (0.8412, 0.01196, -0.4598), (0.4158, 0.321, -0.7686), (-0.8662, 0.4289, -0.8231), (-1.149, -0.2421, -0.1482), (-0.3554, 0.743, -0.7686), (-0.5782, 0.8976, -0.6753), (0.2526, 0.8219, -0.4437), (0.9416, -0.2971, 0.1371), (0.9416, 0.321, 0.08202), (0.134, -0.9852, 0.2317), (0.8274, -0.8842, -0.4238), (-1.22, 0.003889, 0.3047), (-0.6377, -0.8272, 0.1152), (-0.4304, 0.6108, 0.06434), (-0.9573, 0.4974, 0.1082), (0.5783, 0.821, 0.08202), (-0.01521, 1.019, 0.08185), (0.6252, -0.4645, 0.4136), (-0.3407, -0.6857, 0.6015), (-0.7096, -0.02704, 0.5777), (-0.2769, 0.8267, 0.6317), (0.6787, 0.512, 0.6078), (0.06332, -0.4336, 1.142), (0.5162, 0.01196, 0.9679), (-0.3807, -0.2387, 0.8191), (-0.3293, 0.2617, 0.869), (0.1541, 0.5106, 0.9349)], [], [(0, 13, 12), (1, 13, 15), (0, 12, 17), (0, 17, 19), (0, 19, 16), (1, 15, 22), (2, 14, 24), (3, 18, 26), (4, 20, 28), (5, 21, 30), (1, 22, 25), (2, 24, 27), (3, 26, 29), (4, 28, 31), (5, 30, 23), (6, 32, 37), (7, 33, 39), (8, 34, 40), (9, 35, 41), (10, 36, 38), (38, 41, 11), (38, 36, 41), (36, 9, 41), (41, 40, 11), (41, 35, 40), (35, 8, 40), (40, 39, 11), (40, 34, 39), (34, 7, 39), (39, 37, 11), (39, 33, 37), (33, 6, 37), (37, 38, 11), (37, 32, 38), (32, 10, 38), (23, 36, 10), (23, 30, 36), (30, 9, 36), (31, 35, 9), (31, 28, 35), (28, 8, 35), (29, 34, 8), (29, 26, 34), (26, 7, 34), (27, 33, 7), (27, 24, 33), (24, 6, 33), (25, 32, 6), (25, 22, 32), (22, 10, 32), (30, 31, 9), (30, 21, 31), (21, 4, 31), (28, 29, 8), (28, 20, 29), (20, 3, 29), (26, 27, 7), (26, 18, 27), (18, 2, 27), (24, 25, 6), (24, 14, 25), (14, 1, 25), (22, 23, 10), (22, 15, 23), (15, 5, 23), (16, 21, 5), (16, 19, 21), (19, 4, 21), (19, 20, 4), (19, 17, 20), (17, 3, 20), (17, 18, 3), (17, 12, 18), (12, 2, 18), (15, 16, 5), (15, 13, 16), (13, 0, 16), (12, 14, 2), (12, 13, 14), (13, 1, 14)])
_uv = me_icosphere.uv_layers.new(name='UVMap')
_uv.uv.foreach_set('vector', [0.1818, 0.0, 0.2273, 0.07873, 0.1364, 0.07873, 0.2727, 0.1575, 0.3182, 0.07873, 0.3636, 0.1575, 0.9091, 0.0, 0.9545, 0.07873, 0.8636, 0.07873, 0.7273, 0.0, 0.7727, 0.07873, 0.6818, 0.07873, 0.5455, 0.0, 0.5909, 0.07873, 0.5, 0.07873, 0.2727, 0.1575, 0.3636, 0.1575, 0.3182, 0.2362, 0.09091, 0.1575, 0.1818, 0.1575, 0.1364, 0.2362, 0.8182, 0.1575, 0.9091, 0.1575, 0.8636, 0.2362, 0.6364, 0.1575, 0.7273, 0.1575, 0.6818, 0.2362, 0.4545, 0.1575, 0.5455, 0.1575, 0.5, 0.2362, 0.2727, 0.1575, 0.3182, 0.2362, 0.2273, 0.2362, 0.09091, 0.1575, 0.1364, 0.2362, 0.04546, 0.2362, 0.8182, 0.1575, 0.8636, 0.2362, 0.7727, 0.2362, 0.6364, 0.1575, 0.6818, 0.2362, 0.5909, 0.2362, 0.4545, 0.1575, 0.5, 0.2362, 0.4091, 0.2362, 0.1818, 0.3149, 0.2727, 0.3149, 0.2273, 0.3937, 0.0, 0.3149, 0.09091, 0.3149, 0.04546, 0.3937, 0.7273, 0.3149, 0.8182, 0.3149, 0.7727, 0.3937, 0.5455, 0.3149, 0.6364, 0.3149, 0.5909, 0.3937, 0.3636, 0.3149, 0.4545, 0.3149, 0.4091, 0.3937, 0.4091, 0.3937, 0.5, 0.3937, 0.4545, 0.4724, 0.4091, 0.3937, 0.4545, 0.3149, 0.5, 0.3937, 0.4545, 0.3149, 0.5455, 0.3149, 0.5, 0.3937, 0.5909, 0.3937, 0.6818, 0.3937, 0.6364, 0.4724, 0.5909, 0.3937, 0.6364, 0.3149, 0.6818, 0.3937, 0.6364, 0.3149, 0.7273, 0.3149, 0.6818, 0.3937, 0.7727, 0.3937, 0.8636, 0.3937, 0.8182, 0.4724, 0.7727, 0.3937, 0.8182, 0.3149, 0.8636, 0.3937, 0.8182, 0.3149, 0.9091, 0.3149, 0.8636, 0.3937, 0.04546, 0.3937, 0.1364, 0.3937, 0.09091, 0.4724, 0.04546, 0.3937, 0.09091, 0.3149, 0.1364, 0.3937, 0.09091, 0.3149, 0.1818, 0.3149, 0.1364, 0.3937, 0.2273, 0.3937, 0.3182, 0.3937, 0.2727, 0.4724, 0.2273, 0.3937, 0.2727, 0.3149, 0.3182, 0.3937, 0.2727, 0.3149, 0.3636, 0.3149, 0.3182, 0.3937, 0.4091, 0.2362, 0.4545, 0.3149, 0.3636, 0.3149, 0.4091, 0.2362, 0.5, 0.2362, 0.4545, 0.3149, 0.5, 0.2362, 0.5455, 0.3149, 0.4545, 0.3149, 0.5909, 0.2362, 0.6364, 0.3149, 0.5455, 0.3149, 0.5909, 0.2362, 0.6818, 0.2362, 0.6364, 0.3149, 0.6818, 0.2362, 0.7273, 0.3149, 0.6364, 0.3149, 0.7727, 0.2362, 0.8182, 0.3149, 0.7273, 0.3149, 0.7727, 0.2362, 0.8636, 0.2362, 0.8182, 0.3149, 0.8636, 0.2362, 0.9091, 0.3149, 0.8182, 0.3149, 0.04546, 0.2362, 0.09091, 0.3149, 0.0, 0.3149, 0.04546, 0.2362, 0.1364, 0.2362, 0.09091, 0.3149, 0.1364, 0.2362, 0.1818, 0.3149, 0.09091, 0.3149, 0.2273, 0.2362, 0.2727, 0.3149, 0.1818, 0.3149, 0.2273, 0.2362, 0.3182, 0.2362, 0.2727, 0.3149, 0.3182, 0.2362, 0.3636, 0.3149, 0.2727, 0.3149, 0.5, 0.2362, 0.5909, 0.2362, 0.5455, 0.3149, 0.5, 0.2362, 0.5455, 0.1575, 0.5909, 0.2362, 0.5455, 0.1575, 0.6364, 0.1575, 0.5909, 0.2362, 0.6818, 0.2362, 0.7727, 0.2362, 0.7273, 0.3149, 0.6818, 0.2362, 0.7273, 0.1575, 0.7727, 0.2362, 0.7273, 0.1575, 0.8182, 0.1575, 0.7727, 0.2362, 0.8636, 0.2362, 0.9545, 0.2362, 0.9091, 0.3149, 0.8636, 0.2362, 0.9091, 0.1575, 0.9545, 0.2362, 0.9091, 0.1575, 1.0, 0.1575, 0.9545, 0.2362, 0.1364, 0.2362, 0.2273, 0.2362, 0.1818, 0.3149, 0.1364, 0.2362, 0.1818, 0.1575, 0.2273, 0.2362, 0.1818, 0.1575, 0.2727, 0.1575, 0.2273, 0.2362, 0.3182, 0.2362, 0.4091, 0.2362, 0.3636, 0.3149, 0.3182, 0.2362, 0.3636, 0.1575, 0.4091, 0.2362, 0.3636, 0.1575, 0.4545, 0.1575, 0.4091, 0.2362, 0.5, 0.07873, 0.5455, 0.1575, 0.4545, 0.1575, 0.5, 0.07873, 0.5909, 0.07873, 0.5455, 0.1575, 0.5909, 0.07873, 0.6364, 0.1575, 0.5455, 0.1575, 0.6818, 0.07873, 0.7273, 0.1575, 0.6364, 0.1575, 0.6818, 0.07873, 0.7727, 0.07873, 0.7273, 0.1575, 0.7727, 0.07873, 0.8182, 0.1575, 0.7273, 0.1575, 0.8636, 0.07873, 0.9091, 0.1575, 0.8182, 0.1575, 0.8636, 0.07873, 0.9545, 0.07873, 0.9091, 0.1575, 0.9545, 0.07873, 1.0, 0.1575, 0.9091, 0.1575, 0.3636, 0.1575, 0.4091, 0.07873, 0.4545, 0.1575, 0.3636, 0.1575, 0.3182, 0.07873, 0.4091, 0.07873, 0.3182, 0.07873, 0.3636, 0.0, 0.4091, 0.07873, 0.1364, 0.07873, 0.1818, 0.1575, 0.09091, 0.1575, 0.1364, 0.07873, 0.2273, 0.07873, 0.1818, 0.1575, 0.2273, 0.07873, 0.2727, 0.1575, 0.1818, 0.1575])
me_icosphere.update()
me_icosphere_001 = bpy.data.meshes.new('Icosphere.001')
me_icosphere_001.from_pydata([(-0.03079, 0.0388, -0.918), (0.7141, -0.5138, -0.6363), (-0.2973, -0.7236, -0.405), (-0.9572, 0.09584, 0.003549), (-0.1997, 0.7764, 0.1171), (0.4674, 0.8494, -0.09867), (0.2623, -0.7466, 0.8517), (-0.8038, -0.3879, 0.4495), (-0.664, 0.4577, 0.5532), (0.266, 0.8637, 0.5292), (0.8849, 0.01196, 0.5296), (-0.01395, 0.00828, 0.9216), (-0.2786, -0.3026, -0.8717), (0.4158, -0.2971, -0.812), (0.4008, -0.9774, -0.8476), (0.8412, 0.01196, -0.4598), (0.4158, 0.321, -0.7686), (-0.8662, 0.4289, -0.8231), (-1.149, -0.2421, -0.1482), (-0.3554, 0.743, -0.7686), (-0.5782, 0.8976, -0.6753), (0.2526, 0.8219, -0.4437), (0.9416, -0.2971, 0.1371), (0.9416, 0.321, 0.08202), (0.134, -0.9852, 0.2317), (0.8274, -0.8842, -0.4238), (-1.018, -0.1121, 0.3979), (-0.6886, -0.6692, 0.3863), (-0.4304, 0.6108, 0.06434), (-1.001, 0.6923, 0.1591), (0.5783, 0.821, 0.08202), (-0.01521, 1.019, 0.08185), (0.6252, -0.4645, 0.4136), (-0.3407, -0.6857, 0.6015), (-0.8253, 0.1544, 0.7678), (-0.2769, 0.8267, 0.6317), (0.6787, 0.512, 0.6078), (0.06332, -0.4336, 1.142), (0.5162, 0.01196, 0.9679), (-0.3838, -0.2521, 0.6661), (-0.3293, 0.2617, 0.869), (0.1541, 0.5106, 0.9349)], [], [(0, 13, 12), (1, 13, 15), (0, 12, 17), (0, 17, 19), (0, 19, 16), (1, 15, 22), (2, 14, 24), (3, 18, 26), (4, 20, 28), (5, 21, 30), (1, 22, 25), (2, 24, 27), (3, 26, 29), (4, 28, 31), (5, 30, 23), (6, 32, 37), (7, 33, 39), (8, 34, 40), (9, 35, 41), (10, 36, 38), (38, 41, 11), (38, 36, 41), (36, 9, 41), (41, 40, 11), (41, 35, 40), (35, 8, 40), (40, 39, 11), (40, 34, 39), (34, 7, 39), (39, 37, 11), (39, 33, 37), (33, 6, 37), (37, 38, 11), (37, 32, 38), (32, 10, 38), (23, 36, 10), (23, 30, 36), (30, 9, 36), (31, 35, 9), (31, 28, 35), (28, 8, 35), (29, 34, 8), (29, 26, 34), (26, 7, 34), (27, 33, 7), (27, 24, 33), (24, 6, 33), (25, 32, 6), (25, 22, 32), (22, 10, 32), (30, 31, 9), (30, 21, 31), (21, 4, 31), (28, 29, 8), (28, 20, 29), (20, 3, 29), (26, 27, 7), (26, 18, 27), (18, 2, 27), (24, 25, 6), (24, 14, 25), (14, 1, 25), (22, 23, 10), (22, 15, 23), (15, 5, 23), (16, 21, 5), (16, 19, 21), (19, 4, 21), (19, 20, 4), (19, 17, 20), (17, 3, 20), (17, 18, 3), (17, 12, 18), (12, 2, 18), (15, 16, 5), (15, 13, 16), (13, 0, 16), (12, 14, 2), (12, 13, 14), (13, 1, 14)])
_uv = me_icosphere_001.uv_layers.new(name='UVMap')
_uv.uv.foreach_set('vector', [0.1818, 0.0, 0.2273, 0.07873, 0.1364, 0.07873, 0.2727, 0.1575, 0.3182, 0.07873, 0.3636, 0.1575, 0.9091, 0.0, 0.9545, 0.07873, 0.8636, 0.07873, 0.7273, 0.0, 0.7727, 0.07873, 0.6818, 0.07873, 0.5455, 0.0, 0.5909, 0.07873, 0.5, 0.07873, 0.2727, 0.1575, 0.3636, 0.1575, 0.3182, 0.2362, 0.09091, 0.1575, 0.1818, 0.1575, 0.1364, 0.2362, 0.8182, 0.1575, 0.9091, 0.1575, 0.8636, 0.2362, 0.6364, 0.1575, 0.7273, 0.1575, 0.6818, 0.2362, 0.4545, 0.1575, 0.5455, 0.1575, 0.5, 0.2362, 0.2727, 0.1575, 0.3182, 0.2362, 0.2273, 0.2362, 0.09091, 0.1575, 0.1364, 0.2362, 0.04546, 0.2362, 0.8182, 0.1575, 0.8636, 0.2362, 0.7727, 0.2362, 0.6364, 0.1575, 0.6818, 0.2362, 0.5909, 0.2362, 0.4545, 0.1575, 0.5, 0.2362, 0.4091, 0.2362, 0.1818, 0.3149, 0.2727, 0.3149, 0.2273, 0.3937, 0.0, 0.3149, 0.09091, 0.3149, 0.04546, 0.3937, 0.7273, 0.3149, 0.8182, 0.3149, 0.7727, 0.3937, 0.5455, 0.3149, 0.6364, 0.3149, 0.5909, 0.3937, 0.3636, 0.3149, 0.4545, 0.3149, 0.4091, 0.3937, 0.4091, 0.3937, 0.5, 0.3937, 0.4545, 0.4724, 0.4091, 0.3937, 0.4545, 0.3149, 0.5, 0.3937, 0.4545, 0.3149, 0.5455, 0.3149, 0.5, 0.3937, 0.5909, 0.3937, 0.6818, 0.3937, 0.6364, 0.4724, 0.5909, 0.3937, 0.6364, 0.3149, 0.6818, 0.3937, 0.6364, 0.3149, 0.7273, 0.3149, 0.6818, 0.3937, 0.7727, 0.3937, 0.8636, 0.3937, 0.8182, 0.4724, 0.7727, 0.3937, 0.8182, 0.3149, 0.8636, 0.3937, 0.8182, 0.3149, 0.9091, 0.3149, 0.8636, 0.3937, 0.04546, 0.3937, 0.1364, 0.3937, 0.09091, 0.4724, 0.04546, 0.3937, 0.09091, 0.3149, 0.1364, 0.3937, 0.09091, 0.3149, 0.1818, 0.3149, 0.1364, 0.3937, 0.2273, 0.3937, 0.3182, 0.3937, 0.2727, 0.4724, 0.2273, 0.3937, 0.2727, 0.3149, 0.3182, 0.3937, 0.2727, 0.3149, 0.3636, 0.3149, 0.3182, 0.3937, 0.4091, 0.2362, 0.4545, 0.3149, 0.3636, 0.3149, 0.4091, 0.2362, 0.5, 0.2362, 0.4545, 0.3149, 0.5, 0.2362, 0.5455, 0.3149, 0.4545, 0.3149, 0.5909, 0.2362, 0.6364, 0.3149, 0.5455, 0.3149, 0.5909, 0.2362, 0.6818, 0.2362, 0.6364, 0.3149, 0.6818, 0.2362, 0.7273, 0.3149, 0.6364, 0.3149, 0.7727, 0.2362, 0.8182, 0.3149, 0.7273, 0.3149, 0.7727, 0.2362, 0.8636, 0.2362, 0.8182, 0.3149, 0.8636, 0.2362, 0.9091, 0.3149, 0.8182, 0.3149, 0.04546, 0.2362, 0.09091, 0.3149, 0.0, 0.3149, 0.04546, 0.2362, 0.1364, 0.2362, 0.09091, 0.3149, 0.1364, 0.2362, 0.1818, 0.3149, 0.09091, 0.3149, 0.2273, 0.2362, 0.2727, 0.3149, 0.1818, 0.3149, 0.2273, 0.2362, 0.3182, 0.2362, 0.2727, 0.3149, 0.3182, 0.2362, 0.3636, 0.3149, 0.2727, 0.3149, 0.5, 0.2362, 0.5909, 0.2362, 0.5455, 0.3149, 0.5, 0.2362, 0.5455, 0.1575, 0.5909, 0.2362, 0.5455, 0.1575, 0.6364, 0.1575, 0.5909, 0.2362, 0.6818, 0.2362, 0.7727, 0.2362, 0.7273, 0.3149, 0.6818, 0.2362, 0.7273, 0.1575, 0.7727, 0.2362, 0.7273, 0.1575, 0.8182, 0.1575, 0.7727, 0.2362, 0.8636, 0.2362, 0.9545, 0.2362, 0.9091, 0.3149, 0.8636, 0.2362, 0.9091, 0.1575, 0.9545, 0.2362, 0.9091, 0.1575, 1.0, 0.1575, 0.9545, 0.2362, 0.1364, 0.2362, 0.2273, 0.2362, 0.1818, 0.3149, 0.1364, 0.2362, 0.1818, 0.1575, 0.2273, 0.2362, 0.1818, 0.1575, 0.2727, 0.1575, 0.2273, 0.2362, 0.3182, 0.2362, 0.4091, 0.2362, 0.3636, 0.3149, 0.3182, 0.2362, 0.3636, 0.1575, 0.4091, 0.2362, 0.3636, 0.1575, 0.4545, 0.1575, 0.4091, 0.2362, 0.5, 0.07873, 0.5455, 0.1575, 0.4545, 0.1575, 0.5, 0.07873, 0.5909, 0.07873, 0.5455, 0.1575, 0.5909, 0.07873, 0.6364, 0.1575, 0.5455, 0.1575, 0.6818, 0.07873, 0.7273, 0.1575, 0.6364, 0.1575, 0.6818, 0.07873, 0.7727, 0.07873, 0.7273, 0.1575, 0.7727, 0.07873, 0.8182, 0.1575, 0.7273, 0.1575, 0.8636, 0.07873, 0.9091, 0.1575, 0.8182, 0.1575, 0.8636, 0.07873, 0.9545, 0.07873, 0.9091, 0.1575, 0.9545, 0.07873, 1.0, 0.1575, 0.9091, 0.1575, 0.3636, 0.1575, 0.4091, 0.07873, 0.4545, 0.1575, 0.3636, 0.1575, 0.3182, 0.07873, 0.4091, 0.07873, 0.3182, 0.07873, 0.3636, 0.0, 0.4091, 0.07873, 0.1364, 0.07873, 0.1818, 0.1575, 0.09091, 0.1575, 0.1364, 0.07873, 0.2273, 0.07873, 0.1818, 0.1575, 0.2273, 0.07873, 0.2727, 0.1575, 0.1818, 0.1575])
me_icosphere_001.update()
me_icosphere_002 = bpy.data.meshes.new('Icosphere.002')
me_icosphere_002.from_pydata([(-0.02761, 0.04044, -0.8524), (0.8579, -0.8091, -0.8588), (-0.2385, -0.8185, -0.5438), (-0.8816, -0.3686, -0.1305), (-0.2023, 0.7573, -0.3652), (0.7141, 0.5377, -0.3652), (0.3438, -1.022, 0.458), (-0.7124, -0.5512, 0.4025), (-0.6083, 0.1634, 0.5097), (0.266, 0.8637, 0.5292), (0.8849, 0.01196, 0.5296), (-0.01395, 0.00828, 0.9216), (-0.2898, -0.2801, -0.678), (0.4158, -0.2971, -0.812), (0.2658, -0.7872, -0.8343), (0.9499, -0.2221, -0.6247), (0.4158, 0.321, -0.7686), (-0.8041, 0.2386, -0.6566), (-0.9562, -0.8196, -0.03438), (-0.3554, 0.743, -0.7686), (-0.5699, 0.4619, -0.3699), (0.2526, 0.8219, -0.4437), (0.9416, -0.2971, 0.1371), (0.9416, 0.321, 0.08202), (0.1292, -1.296, -0.03938), (0.9314, -1.029, -0.4418), (-0.5461, -0.6698, 0.2479), (-0.4386, -1.228, 0.193), (-0.4304, 0.6108, 0.06434), (-0.8759, 0.1185, 0.09395), (0.5783, 0.821, 0.08202), (-0.01521, 1.019, 0.08185), (0.6252, -0.4645, 0.4136), (-0.3407, -0.6857, 0.6015), (-0.7096, -0.02704, 0.5777), (-0.2524, 0.6552, 0.5709), (0.6787, 0.512, 0.6078), (0.1611, -0.598, 1.057), (0.5162, 0.01196, 0.9679), (-0.3807, -0.2387, 0.8191), (-0.3293, 0.2617, 0.869), (0.1541, 0.5106, 0.9349)], [], [(0, 13, 12), (1, 13, 15), (0, 12, 17), (0, 17, 19), (0, 19, 16), (1, 15, 22), (2, 14, 24), (3, 18, 26), (4, 20, 28), (5, 21, 30), (1, 22, 25), (2, 24, 27), (3, 26, 29), (4, 28, 31), (5, 30, 23), (6, 32, 37), (7, 33, 39), (8, 34, 40), (9, 35, 41), (10, 36, 38), (38, 41, 11), (38, 36, 41), (36, 9, 41), (41, 40, 11), (41, 35, 40), (35, 8, 40), (40, 39, 11), (40, 34, 39), (34, 7, 39), (39, 37, 11), (39, 33, 37), (33, 6, 37), (37, 38, 11), (37, 32, 38), (32, 10, 38), (23, 36, 10), (23, 30, 36), (30, 9, 36), (31, 35, 9), (31, 28, 35), (28, 8, 35), (29, 34, 8), (29, 26, 34), (26, 7, 34), (27, 33, 7), (27, 24, 33), (24, 6, 33), (25, 32, 6), (25, 22, 32), (22, 10, 32), (30, 31, 9), (30, 21, 31), (21, 4, 31), (28, 29, 8), (28, 20, 29), (20, 3, 29), (26, 27, 7), (26, 18, 27), (18, 2, 27), (24, 25, 6), (24, 14, 25), (14, 1, 25), (22, 23, 10), (22, 15, 23), (15, 5, 23), (16, 21, 5), (16, 19, 21), (19, 4, 21), (19, 20, 4), (19, 17, 20), (17, 3, 20), (17, 18, 3), (17, 12, 18), (12, 2, 18), (15, 16, 5), (15, 13, 16), (13, 0, 16), (12, 14, 2), (12, 13, 14), (13, 1, 14)])
_uv = me_icosphere_002.uv_layers.new(name='UVMap')
_uv.uv.foreach_set('vector', [0.1818, 0.0, 0.2273, 0.07873, 0.1364, 0.07873, 0.2727, 0.1575, 0.3182, 0.07873, 0.3636, 0.1575, 0.9091, 0.0, 0.9545, 0.07873, 0.8636, 0.07873, 0.7273, 0.0, 0.7727, 0.07873, 0.6818, 0.07873, 0.5455, 0.0, 0.5909, 0.07873, 0.5, 0.07873, 0.2727, 0.1575, 0.3636, 0.1575, 0.3182, 0.2362, 0.09091, 0.1575, 0.1818, 0.1575, 0.1364, 0.2362, 0.8182, 0.1575, 0.9091, 0.1575, 0.8636, 0.2362, 0.6364, 0.1575, 0.7273, 0.1575, 0.6818, 0.2362, 0.4545, 0.1575, 0.5455, 0.1575, 0.5, 0.2362, 0.2727, 0.1575, 0.3182, 0.2362, 0.2273, 0.2362, 0.09091, 0.1575, 0.1364, 0.2362, 0.04546, 0.2362, 0.8182, 0.1575, 0.8636, 0.2362, 0.7727, 0.2362, 0.6364, 0.1575, 0.6818, 0.2362, 0.5909, 0.2362, 0.4545, 0.1575, 0.5, 0.2362, 0.4091, 0.2362, 0.1818, 0.3149, 0.2727, 0.3149, 0.2273, 0.3937, 0.0, 0.3149, 0.09091, 0.3149, 0.04546, 0.3937, 0.7273, 0.3149, 0.8182, 0.3149, 0.7727, 0.3937, 0.5455, 0.3149, 0.6364, 0.3149, 0.5909, 0.3937, 0.3636, 0.3149, 0.4545, 0.3149, 0.4091, 0.3937, 0.4091, 0.3937, 0.5, 0.3937, 0.4545, 0.4724, 0.4091, 0.3937, 0.4545, 0.3149, 0.5, 0.3937, 0.4545, 0.3149, 0.5455, 0.3149, 0.5, 0.3937, 0.5909, 0.3937, 0.6818, 0.3937, 0.6364, 0.4724, 0.5909, 0.3937, 0.6364, 0.3149, 0.6818, 0.3937, 0.6364, 0.3149, 0.7273, 0.3149, 0.6818, 0.3937, 0.7727, 0.3937, 0.8636, 0.3937, 0.8182, 0.4724, 0.7727, 0.3937, 0.8182, 0.3149, 0.8636, 0.3937, 0.8182, 0.3149, 0.9091, 0.3149, 0.8636, 0.3937, 0.04546, 0.3937, 0.1364, 0.3937, 0.09091, 0.4724, 0.04546, 0.3937, 0.09091, 0.3149, 0.1364, 0.3937, 0.09091, 0.3149, 0.1818, 0.3149, 0.1364, 0.3937, 0.2273, 0.3937, 0.3182, 0.3937, 0.2727, 0.4724, 0.2273, 0.3937, 0.2727, 0.3149, 0.3182, 0.3937, 0.2727, 0.3149, 0.3636, 0.3149, 0.3182, 0.3937, 0.4091, 0.2362, 0.4545, 0.3149, 0.3636, 0.3149, 0.4091, 0.2362, 0.5, 0.2362, 0.4545, 0.3149, 0.5, 0.2362, 0.5455, 0.3149, 0.4545, 0.3149, 0.5909, 0.2362, 0.6364, 0.3149, 0.5455, 0.3149, 0.5909, 0.2362, 0.6818, 0.2362, 0.6364, 0.3149, 0.6818, 0.2362, 0.7273, 0.3149, 0.6364, 0.3149, 0.7727, 0.2362, 0.8182, 0.3149, 0.7273, 0.3149, 0.7727, 0.2362, 0.8636, 0.2362, 0.8182, 0.3149, 0.8636, 0.2362, 0.9091, 0.3149, 0.8182, 0.3149, 0.04546, 0.2362, 0.09091, 0.3149, 0.0, 0.3149, 0.04546, 0.2362, 0.1364, 0.2362, 0.09091, 0.3149, 0.1364, 0.2362, 0.1818, 0.3149, 0.09091, 0.3149, 0.2273, 0.2362, 0.2727, 0.3149, 0.1818, 0.3149, 0.2273, 0.2362, 0.3182, 0.2362, 0.2727, 0.3149, 0.3182, 0.2362, 0.3636, 0.3149, 0.2727, 0.3149, 0.5, 0.2362, 0.5909, 0.2362, 0.5455, 0.3149, 0.5, 0.2362, 0.5455, 0.1575, 0.5909, 0.2362, 0.5455, 0.1575, 0.6364, 0.1575, 0.5909, 0.2362, 0.6818, 0.2362, 0.7727, 0.2362, 0.7273, 0.3149, 0.6818, 0.2362, 0.7273, 0.1575, 0.7727, 0.2362, 0.7273, 0.1575, 0.8182, 0.1575, 0.7727, 0.2362, 0.8636, 0.2362, 0.9545, 0.2362, 0.9091, 0.3149, 0.8636, 0.2362, 0.9091, 0.1575, 0.9545, 0.2362, 0.9091, 0.1575, 1.0, 0.1575, 0.9545, 0.2362, 0.1364, 0.2362, 0.2273, 0.2362, 0.1818, 0.3149, 0.1364, 0.2362, 0.1818, 0.1575, 0.2273, 0.2362, 0.1818, 0.1575, 0.2727, 0.1575, 0.2273, 0.2362, 0.3182, 0.2362, 0.4091, 0.2362, 0.3636, 0.3149, 0.3182, 0.2362, 0.3636, 0.1575, 0.4091, 0.2362, 0.3636, 0.1575, 0.4545, 0.1575, 0.4091, 0.2362, 0.5, 0.07873, 0.5455, 0.1575, 0.4545, 0.1575, 0.5, 0.07873, 0.5909, 0.07873, 0.5455, 0.1575, 0.5909, 0.07873, 0.6364, 0.1575, 0.5455, 0.1575, 0.6818, 0.07873, 0.7273, 0.1575, 0.6364, 0.1575, 0.6818, 0.07873, 0.7727, 0.07873, 0.7273, 0.1575, 0.7727, 0.07873, 0.8182, 0.1575, 0.7273, 0.1575, 0.8636, 0.07873, 0.9091, 0.1575, 0.8182, 0.1575, 0.8636, 0.07873, 0.9545, 0.07873, 0.9091, 0.1575, 0.9545, 0.07873, 1.0, 0.1575, 0.9091, 0.1575, 0.3636, 0.1575, 0.4091, 0.07873, 0.4545, 0.1575, 0.3636, 0.1575, 0.3182, 0.07873, 0.4091, 0.07873, 0.3182, 0.07873, 0.3636, 0.0, 0.4091, 0.07873, 0.1364, 0.07873, 0.1818, 0.1575, 0.09091, 0.1575, 0.1364, 0.07873, 0.2273, 0.07873, 0.1818, 0.1575, 0.2273, 0.07873, 0.2727, 0.1575, 0.1818, 0.1575])
me_icosphere_002.update()
me_cube = bpy.data.meshes.new('Cube')
me_cube.from_pydata([(-1.0, -1.0, -1.0), (-1.0, -1.0, 1.0), (-1.0, 1.0, -1.0), (-1.0, 1.0, 1.0), (1.0, -1.0, -1.0), (1.0, -1.0, 1.0), (1.0, 1.0, -1.0), (1.0, 1.0, 1.0)], [], [(0, 1, 3, 2), (2, 3, 7, 6), (6, 7, 5, 4), (4, 5, 1, 0), (2, 6, 4, 0), (7, 3, 1, 5)])
_uv = me_cube.uv_layers.new(name='UVMap')
_uv.uv.foreach_set('vector', [0.375, 0.0, 0.625, 0.0, 0.625, 0.25, 0.375, 0.25, 0.375, 0.25, 0.625, 0.25, 0.625, 0.5, 0.375, 0.5, 0.375, 0.5, 0.625, 0.5, 0.625, 0.75, 0.375, 0.75, 0.375, 0.75, 0.625, 0.75, 0.625, 1.0, 0.375, 1.0, 0.125, 0.5, 0.375, 0.5, 0.375, 0.75, 0.125, 0.75, 0.625, 0.5, 0.875, 0.5, 0.875, 0.75, 0.625, 0.75])
me_cube.update()
me_cube_001 = bpy.data.meshes.new('Cube.001')
me_cube_001.from_pydata([(-1.0, -1.0, -1.0), (-1.0, -1.0, 1.0), (-1.0, 1.0, -1.0), (-1.0, 1.0, 1.0), (1.0, -1.0, -1.0), (1.0, -1.0, 1.0), (1.0, 1.0, -1.0), (1.0, 1.0, 1.0)], [], [(0, 1, 3, 2), (2, 3, 7, 6), (6, 7, 5, 4), (4, 5, 1, 0), (2, 6, 4, 0), (7, 3, 1, 5)])
_uv = me_cube_001.uv_layers.new(name='UVMap')
_uv.uv.foreach_set('vector', [0.375, 0.0, 0.625, 0.0, 0.625, 0.25, 0.375, 0.25, 0.375, 0.25, 0.625, 0.25, 0.625, 0.5, 0.375, 0.5, 0.375, 0.5, 0.625, 0.5, 0.625, 0.75, 0.375, 0.75, 0.375, 0.75, 0.625, 0.75, 0.625, 1.0, 0.375, 1.0, 0.125, 0.5, 0.375, 0.5, 0.375, 0.75, 0.125, 0.75, 0.625, 0.5, 0.875, 0.5, 0.875, 0.75, 0.625, 0.75])
me_cube_001.update()
me_cube_002 = bpy.data.meshes.new('Cube.002')
me_cube_002.from_pydata([(-1.0, -1.0, -1.0), (-1.0, -1.0, 1.0), (-1.0, 1.0, -1.0), (-1.0, 1.0, 1.0), (1.0, -1.0, -1.0), (1.0, -1.0, 1.0), (1.0, 1.0, -1.0), (1.0, 1.0, 1.0)], [], [(0, 1, 3, 2), (2, 3, 7, 6), (6, 7, 5, 4), (4, 5, 1, 0), (2, 6, 4, 0), (7, 3, 1, 5)])
_uv = me_cube_002.uv_layers.new(name='UVMap')
_uv.uv.foreach_set('vector', [0.375, 0.0, 0.625, 0.0, 0.625, 0.25, 0.375, 0.25, 0.375, 0.25, 0.625, 0.25, 0.625, 0.5, 0.375, 0.5, 0.375, 0.5, 0.625, 0.5, 0.625, 0.75, 0.375, 0.75, 0.375, 0.75, 0.625, 0.75, 0.625, 1.0, 0.375, 1.0, 0.125, 0.5, 0.375, 0.5, 0.375, 0.75, 0.125, 0.75, 0.625, 0.5, 0.875, 0.5, 0.875, 0.75, 0.625, 0.75])
me_cube_002.update()
me_cube_004 = bpy.data.meshes.new('Cube.004')
me_cube_004.from_pydata([(-1.0, -1.0, -1.0), (-1.0, -1.0, 1.0), (-1.0, 1.0, -1.0), (-1.0, 1.0, 1.0), (1.0, -1.0, -1.0), (1.0, -1.0, 1.0), (1.0, 1.0, -1.0), (1.0, 1.0, 1.0)], [], [(0, 1, 3, 2), (2, 3, 7, 6), (6, 7, 5, 4), (4, 5, 1, 0), (2, 6, 4, 0), (7, 3, 1, 5)])
_uv = me_cube_004.uv_layers.new(name='UVMap')
_uv.uv.foreach_set('vector', [0.375, 0.0, 0.625, 0.0, 0.625, 0.25, 0.375, 0.25, 0.375, 0.25, 0.625, 0.25, 0.625, 0.5, 0.375, 0.5, 0.375, 0.5, 0.625, 0.5, 0.625, 0.75, 0.375, 0.75, 0.375, 0.75, 0.625, 0.75, 0.625, 1.0, 0.375, 1.0, 0.125, 0.5, 0.375, 0.5, 0.375, 0.75, 0.125, 0.75, 0.625, 0.5, 0.875, 0.5, 0.875, 0.75, 0.625, 0.75])
me_cube_004.update()
me_cylinder = bpy.data.meshes.new('Cylinder')
me_cylinder.from_pydata([(0.0, 1.0, -1.0), (0.0, 1.0, 1.0), (0.1951, 0.9808, -1.0), (0.1951, 0.9808, 1.0), (0.3827, 0.9239, -1.0), (0.3827, 0.9239, 1.0), (0.5556, 0.8315, -1.0), (0.5556, 0.8315, 1.0), (0.7071, 0.7071, -1.0), (0.7071, 0.7071, 1.0), (0.8315, 0.5556, -1.0), (0.8315, 0.5556, 1.0), (0.9239, 0.3827, -1.0), (0.9239, 0.3827, 1.0), (0.9808, 0.1951, -1.0), (0.9808, 0.1951, 1.0), (1.0, 0.0, -1.0), (1.0, 0.0, 1.0), (0.9808, -0.1951, -1.0), (0.9808, -0.1951, 1.0), (0.9239, -0.3827, -1.0), (0.9239, -0.3827, 1.0), (0.8315, -0.5556, -1.0), (0.8315, -0.5556, 1.0), (0.7071, -0.7071, -1.0), (0.7071, -0.7071, 1.0), (0.5556, -0.8315, -1.0), (0.5556, -0.8315, 1.0), (0.3827, -0.9239, -1.0), (0.3827, -0.9239, 1.0), (0.1951, -0.9808, -1.0), (0.1951, -0.9808, 1.0), (0.0, -1.0, -1.0), (0.0, -1.0, 1.0), (-0.1951, -0.9808, -1.0), (-0.1951, -0.9808, 1.0), (-0.3827, -0.9239, -1.0), (-0.3827, -0.9239, 1.0), (-0.5556, -0.8315, -1.0), (-0.5556, -0.8315, 1.0), (-0.7071, -0.7071, -1.0), (-0.7071, -0.7071, 1.0), (-0.8315, -0.5556, -1.0), (-0.8315, -0.5556, 1.0), (-0.9239, -0.3827, -1.0), (-0.9239, -0.3827, 1.0), (-0.9808, -0.1951, -1.0), (-0.9808, -0.1951, 1.0), (-1.0, 0.0, -1.0), (-1.0, 0.0, 1.0), (-0.9808, 0.1951, -1.0), (-0.9808, 0.1951, 1.0), (-0.9239, 0.3827, -1.0), (-0.9239, 0.3827, 1.0), (-0.8315, 0.5556, -1.0), (-0.8315, 0.5556, 1.0), (-0.7071, 0.7071, -1.0), (-0.7071, 0.7071, 1.0), (-0.5556, 0.8315, -1.0), (-0.5556, 0.8315, 1.0), (-0.3827, 0.9239, -1.0), (-0.3827, 0.9239, 1.0), (-0.1951, 0.9808, -1.0), (-0.1951, 0.9808, 1.0)], [], [(0, 1, 3, 2), (2, 3, 5, 4), (4, 5, 7, 6), (6, 7, 9, 8), (8, 9, 11, 10), (10, 11, 13, 12), (12, 13, 15, 14), (14, 15, 17, 16), (16, 17, 19, 18), (18, 19, 21, 20), (20, 21, 23, 22), (22, 23, 25, 24), (24, 25, 27, 26), (26, 27, 29, 28), (28, 29, 31, 30), (30, 31, 33, 32), (32, 33, 35, 34), (34, 35, 37, 36), (36, 37, 39, 38), (38, 39, 41, 40), (40, 41, 43, 42), (42, 43, 45, 44), (44, 45, 47, 46), (46, 47, 49, 48), (48, 49, 51, 50), (50, 51, 53, 52), (52, 53, 55, 54), (54, 55, 57, 56), (56, 57, 59, 58), (58, 59, 61, 60), (3, 1, 63, 61, 59, 57, 55, 53, 51, 49, 47, 45, 43, 41, 39, 37, 35, 33, 31, 29, 27, 25, 23, 21, 19, 17, 15, 13, 11, 9, 7, 5), (60, 61, 63, 62), (62, 63, 1, 0), (0, 2, 4, 6, 8, 10, 12, 14, 16, 18, 20, 22, 24, 26, 28, 30, 32, 34, 36, 38, 40, 42, 44, 46, 48, 50, 52, 54, 56, 58, 60, 62)])
_uv = me_cylinder.uv_layers.new(name='UVMap')
_uv.uv.foreach_set('vector', [1.0, 0.5, 1.0, 1.0, 0.9688, 1.0, 0.9688, 0.5, 0.9688, 0.5, 0.9688, 1.0, 0.9375, 1.0, 0.9375, 0.5, 0.9375, 0.5, 0.9375, 1.0, 0.9062, 1.0, 0.9062, 0.5, 0.9062, 0.5, 0.9062, 1.0, 0.875, 1.0, 0.875, 0.5, 0.875, 0.5, 0.875, 1.0, 0.8438, 1.0, 0.8438, 0.5, 0.8438, 0.5, 0.8438, 1.0, 0.8125, 1.0, 0.8125, 0.5, 0.8125, 0.5, 0.8125, 1.0, 0.7812, 1.0, 0.7812, 0.5, 0.7812, 0.5, 0.7812, 1.0, 0.75, 1.0, 0.75, 0.5, 0.75, 0.5, 0.75, 1.0, 0.7188, 1.0, 0.7188, 0.5, 0.7188, 0.5, 0.7188, 1.0, 0.6875, 1.0, 0.6875, 0.5, 0.6875, 0.5, 0.6875, 1.0, 0.6562, 1.0, 0.6562, 0.5, 0.6562, 0.5, 0.6562, 1.0, 0.625, 1.0, 0.625, 0.5, 0.625, 0.5, 0.625, 1.0, 0.5938, 1.0, 0.5938, 0.5, 0.5938, 0.5, 0.5938, 1.0, 0.5625, 1.0, 0.5625, 0.5, 0.5625, 0.5, 0.5625, 1.0, 0.5312, 1.0, 0.5312, 0.5, 0.5312, 0.5, 0.5312, 1.0, 0.5, 1.0, 0.5, 0.5, 0.5, 0.5, 0.5, 1.0, 0.4688, 1.0, 0.4688, 0.5, 0.4688, 0.5, 0.4688, 1.0, 0.4375, 1.0, 0.4375, 0.5, 0.4375, 0.5, 0.4375, 1.0, 0.4062, 1.0, 0.4062, 0.5, 0.4062, 0.5, 0.4062, 1.0, 0.375, 1.0, 0.375, 0.5, 0.375, 0.5, 0.375, 1.0, 0.3438, 1.0, 0.3438, 0.5, 0.3438, 0.5, 0.3438, 1.0, 0.3125, 1.0, 0.3125, 0.5, 0.3125, 0.5, 0.3125, 1.0, 0.2812, 1.0, 0.2812, 0.5, 0.2812, 0.5, 0.2812, 1.0, 0.25, 1.0, 0.25, 0.5, 0.25, 0.5, 0.25, 1.0, 0.2188, 1.0, 0.2188, 0.5, 0.2188, 0.5, 0.2188, 1.0, 0.1875, 1.0, 0.1875, 0.5, 0.1875, 0.5, 0.1875, 1.0, 0.1562, 1.0, 0.1562, 0.5, 0.1562, 0.5, 0.1562, 1.0, 0.125, 1.0, 0.125, 0.5, 0.125, 0.5, 0.125, 1.0, 0.09375, 1.0, 0.09375, 0.5, 0.09375, 0.5, 0.09375, 1.0, 0.0625, 1.0, 0.0625, 0.5, 0.2968, 0.4854, 0.25, 0.49, 0.2032, 0.4854, 0.1582, 0.4717, 0.1167, 0.4496, 0.08029, 0.4197, 0.05045, 0.3833, 0.02827, 0.3418, 0.01461, 0.2968, 0.01, 0.25, 0.01461, 0.2032, 0.02827, 0.1582, 0.05045, 0.1167, 0.08029, 0.08029, 0.1167, 0.05045, 0.1582, 0.02827, 0.2032, 0.01461, 0.25, 0.01, 0.2968, 0.01461, 0.3418, 0.02827, 0.3833, 0.05045, 0.4197, 0.08029, 0.4496, 0.1167, 0.4717, 0.1582, 0.4854, 0.2032, 0.49, 0.25, 0.4854, 0.2968, 0.4717, 0.3418, 0.4496, 0.3833, 0.4197, 0.4197, 0.3833, 0.4496, 0.3418, 0.4717, 0.0625, 0.5, 0.0625, 1.0, 0.03125, 1.0, 0.03125, 0.5, 0.03125, 0.5, 0.03125, 1.0, 0.0, 1.0, 0.0, 0.5, 0.75, 0.49, 0.7968, 0.4854, 0.8418, 0.4717, 0.8833, 0.4496, 0.9197, 0.4197, 0.9496, 0.3833, 0.9717, 0.3418, 0.9854, 0.2968, 0.99, 0.25, 0.9854, 0.2032, 0.9717, 0.1582, 0.9496, 0.1167, 0.9197, 0.08029, 0.8833, 0.05045, 0.8418, 0.02827, 0.7968, 0.01461, 0.75, 0.01, 0.7032, 0.01461, 0.6582, 0.02827, 0.6167, 0.05045, 0.5803, 0.08029, 0.5504, 0.1167, 0.5283, 0.1582, 0.5146, 0.2032, 0.51, 0.25, 0.5146, 0.2968, 0.5283, 0.3418, 0.5504, 0.3833, 0.5803, 0.4197, 0.6167, 0.4496, 0.6582, 0.4717, 0.7032, 0.4854])
me_cylinder.update()
me_cylinder_001 = bpy.data.meshes.new('Cylinder.001')
me_cylinder_001.from_pydata([(0.0, 1.0, -1.0), (0.0, 1.0, 1.0), (0.1951, 0.9808, -1.0), (0.1951, 0.9808, 1.0), (0.3827, 0.9239, -1.0), (0.3827, 0.9239, 1.0), (0.5556, 0.8315, -1.0), (0.5556, 0.8315, 1.0), (0.7071, 0.7071, -1.0), (0.7071, 0.7071, 1.0), (0.8315, 0.5556, -1.0), (0.8315, 0.5556, 1.0), (0.9239, 0.3827, -1.0), (0.9239, 0.3827, 1.0), (0.9808, 0.1951, -1.0), (0.9808, 0.1951, 1.0), (1.0, 0.0, -1.0), (1.0, 0.0, 1.0), (0.9808, -0.1951, -1.0), (0.9808, -0.1951, 1.0), (0.9239, -0.3827, -1.0), (0.9239, -0.3827, 1.0), (0.8315, -0.5556, -1.0), (0.8315, -0.5556, 1.0), (0.7071, -0.7071, -1.0), (0.7071, -0.7071, 1.0), (0.5556, -0.8315, -1.0), (0.5556, -0.8315, 1.0), (0.3827, -0.9239, -1.0), (0.3827, -0.9239, 1.0), (0.1951, -0.9808, -1.0), (0.1951, -0.9808, 1.0), (0.0, -1.0, -1.0), (0.0, -1.0, 1.0), (-0.1951, -0.9808, -1.0), (-0.1951, -0.9808, 1.0), (-0.3827, -0.9239, -1.0), (-0.3827, -0.9239, 1.0), (-0.5556, -0.8315, -1.0), (-0.5556, -0.8315, 1.0), (-0.7071, -0.7071, -1.0), (-0.7071, -0.7071, 1.0), (-0.8315, -0.5556, -1.0), (-0.8315, -0.5556, 1.0), (-0.9239, -0.3827, -1.0), (-0.9239, -0.3827, 1.0), (-0.9808, -0.1951, -1.0), (-0.9808, -0.1951, 1.0), (-1.0, 0.0, -1.0), (-1.0, 0.0, 1.0), (-0.9808, 0.1951, -1.0), (-0.9808, 0.1951, 1.0), (-0.9239, 0.3827, -1.0), (-0.9239, 0.3827, 1.0), (-0.8315, 0.5556, -1.0), (-0.8315, 0.5556, 1.0), (-0.7071, 0.7071, -1.0), (-0.7071, 0.7071, 1.0), (-0.5556, 0.8315, -1.0), (-0.5556, 0.8315, 1.0), (-0.3827, 0.9239, -1.0), (-0.3827, 0.9239, 1.0), (-0.1951, 0.9808, -1.0), (-0.1951, 0.9808, 1.0)], [], [(0, 1, 3, 2), (2, 3, 5, 4), (4, 5, 7, 6), (6, 7, 9, 8), (8, 9, 11, 10), (10, 11, 13, 12), (12, 13, 15, 14), (14, 15, 17, 16), (16, 17, 19, 18), (18, 19, 21, 20), (20, 21, 23, 22), (22, 23, 25, 24), (24, 25, 27, 26), (26, 27, 29, 28), (28, 29, 31, 30), (30, 31, 33, 32), (32, 33, 35, 34), (34, 35, 37, 36), (36, 37, 39, 38), (38, 39, 41, 40), (40, 41, 43, 42), (42, 43, 45, 44), (44, 45, 47, 46), (46, 47, 49, 48), (48, 49, 51, 50), (50, 51, 53, 52), (52, 53, 55, 54), (54, 55, 57, 56), (56, 57, 59, 58), (58, 59, 61, 60), (3, 1, 63, 61, 59, 57, 55, 53, 51, 49, 47, 45, 43, 41, 39, 37, 35, 33, 31, 29, 27, 25, 23, 21, 19, 17, 15, 13, 11, 9, 7, 5), (60, 61, 63, 62), (62, 63, 1, 0), (0, 2, 4, 6, 8, 10, 12, 14, 16, 18, 20, 22, 24, 26, 28, 30, 32, 34, 36, 38, 40, 42, 44, 46, 48, 50, 52, 54, 56, 58, 60, 62)])
_uv = me_cylinder_001.uv_layers.new(name='UVMap')
_uv.uv.foreach_set('vector', [1.0, 0.5, 1.0, 1.0, 0.9688, 1.0, 0.9688, 0.5, 0.9688, 0.5, 0.9688, 1.0, 0.9375, 1.0, 0.9375, 0.5, 0.9375, 0.5, 0.9375, 1.0, 0.9062, 1.0, 0.9062, 0.5, 0.9062, 0.5, 0.9062, 1.0, 0.875, 1.0, 0.875, 0.5, 0.875, 0.5, 0.875, 1.0, 0.8438, 1.0, 0.8438, 0.5, 0.8438, 0.5, 0.8438, 1.0, 0.8125, 1.0, 0.8125, 0.5, 0.8125, 0.5, 0.8125, 1.0, 0.7812, 1.0, 0.7812, 0.5, 0.7812, 0.5, 0.7812, 1.0, 0.75, 1.0, 0.75, 0.5, 0.75, 0.5, 0.75, 1.0, 0.7188, 1.0, 0.7188, 0.5, 0.7188, 0.5, 0.7188, 1.0, 0.6875, 1.0, 0.6875, 0.5, 0.6875, 0.5, 0.6875, 1.0, 0.6562, 1.0, 0.6562, 0.5, 0.6562, 0.5, 0.6562, 1.0, 0.625, 1.0, 0.625, 0.5, 0.625, 0.5, 0.625, 1.0, 0.5938, 1.0, 0.5938, 0.5, 0.5938, 0.5, 0.5938, 1.0, 0.5625, 1.0, 0.5625, 0.5, 0.5625, 0.5, 0.5625, 1.0, 0.5312, 1.0, 0.5312, 0.5, 0.5312, 0.5, 0.5312, 1.0, 0.5, 1.0, 0.5, 0.5, 0.5, 0.5, 0.5, 1.0, 0.4688, 1.0, 0.4688, 0.5, 0.4688, 0.5, 0.4688, 1.0, 0.4375, 1.0, 0.4375, 0.5, 0.4375, 0.5, 0.4375, 1.0, 0.4062, 1.0, 0.4062, 0.5, 0.4062, 0.5, 0.4062, 1.0, 0.375, 1.0, 0.375, 0.5, 0.375, 0.5, 0.375, 1.0, 0.3438, 1.0, 0.3438, 0.5, 0.3438, 0.5, 0.3438, 1.0, 0.3125, 1.0, 0.3125, 0.5, 0.3125, 0.5, 0.3125, 1.0, 0.2812, 1.0, 0.2812, 0.5, 0.2812, 0.5, 0.2812, 1.0, 0.25, 1.0, 0.25, 0.5, 0.25, 0.5, 0.25, 1.0, 0.2188, 1.0, 0.2188, 0.5, 0.2188, 0.5, 0.2188, 1.0, 0.1875, 1.0, 0.1875, 0.5, 0.1875, 0.5, 0.1875, 1.0, 0.1562, 1.0, 0.1562, 0.5, 0.1562, 0.5, 0.1562, 1.0, 0.125, 1.0, 0.125, 0.5, 0.125, 0.5, 0.125, 1.0, 0.09375, 1.0, 0.09375, 0.5, 0.09375, 0.5, 0.09375, 1.0, 0.0625, 1.0, 0.0625, 0.5, 0.2968, 0.4854, 0.25, 0.49, 0.2032, 0.4854, 0.1582, 0.4717, 0.1167, 0.4496, 0.08029, 0.4197, 0.05045, 0.3833, 0.02827, 0.3418, 0.01461, 0.2968, 0.01, 0.25, 0.01461, 0.2032, 0.02827, 0.1582, 0.05045, 0.1167, 0.08029, 0.08029, 0.1167, 0.05045, 0.1582, 0.02827, 0.2032, 0.01461, 0.25, 0.01, 0.2968, 0.01461, 0.3418, 0.02827, 0.3833, 0.05045, 0.4197, 0.08029, 0.4496, 0.1167, 0.4717, 0.1582, 0.4854, 0.2032, 0.49, 0.25, 0.4854, 0.2968, 0.4717, 0.3418, 0.4496, 0.3833, 0.4197, 0.4197, 0.3833, 0.4496, 0.3418, 0.4717, 0.0625, 0.5, 0.0625, 1.0, 0.03125, 1.0, 0.03125, 0.5, 0.03125, 0.5, 0.03125, 1.0, 0.0, 1.0, 0.0, 0.5, 0.75, 0.49, 0.7968, 0.4854, 0.8418, 0.4717, 0.8833, 0.4496, 0.9197, 0.4197, 0.9496, 0.3833, 0.9717, 0.3418, 0.9854, 0.2968, 0.99, 0.25, 0.9854, 0.2032, 0.9717, 0.1582, 0.9496, 0.1167, 0.9197, 0.08029, 0.8833, 0.05045, 0.8418, 0.02827, 0.7968, 0.01461, 0.75, 0.01, 0.7032, 0.01461, 0.6582, 0.02827, 0.6167, 0.05045, 0.5803, 0.08029, 0.5504, 0.1167, 0.5283, 0.1582, 0.5146, 0.2032, 0.51, 0.25, 0.5146, 0.2968, 0.5283, 0.3418, 0.5504, 0.3833, 0.5803, 0.4197, 0.6167, 0.4496, 0.6582, 0.4717, 0.7032, 0.4854])
me_cylinder_001.update()
me_cylinder_002 = bpy.data.meshes.new('Cylinder.002')
me_cylinder_002.from_pydata([(0.0, 1.0, -1.0), (0.0, 1.0, 1.0), (0.1951, 0.9808, -1.0), (0.1951, 0.9808, 1.0), (0.3827, 0.9239, -1.0), (0.3827, 0.9239, 1.0), (0.5556, 0.8315, -1.0), (0.5556, 0.8315, 1.0), (0.7071, 0.7071, -1.0), (0.7071, 0.7071, 1.0), (0.8315, 0.5556, -1.0), (0.8315, 0.5556, 1.0), (0.9239, 0.3827, -1.0), (0.9239, 0.3827, 1.0), (0.9808, 0.1951, -1.0), (0.9808, 0.1951, 1.0), (1.0, 0.0, -1.0), (1.0, 0.0, 1.0), (0.9808, -0.1951, -1.0), (0.9808, -0.1951, 1.0), (0.9239, -0.3827, -1.0), (0.9239, -0.3827, 1.0), (0.8315, -0.5556, -1.0), (0.8315, -0.5556, 1.0), (0.7071, -0.7071, -1.0), (0.7071, -0.7071, 1.0), (0.5556, -0.8315, -1.0), (0.5556, -0.8315, 1.0), (0.3827, -0.9239, -1.0), (0.3827, -0.9239, 1.0), (0.1951, -0.9808, -1.0), (0.1951, -0.9808, 1.0), (0.0, -1.0, -1.0), (0.0, -1.0, 1.0), (-0.1951, -0.9808, -1.0), (-0.1951, -0.9808, 1.0), (-0.3827, -0.9239, -1.0), (-0.3827, -0.9239, 1.0), (-0.5556, -0.8315, -1.0), (-0.5556, -0.8315, 1.0), (-0.7071, -0.7071, -1.0), (-0.7071, -0.7071, 1.0), (-0.8315, -0.5556, -1.0), (-0.8315, -0.5556, 1.0), (-0.9239, -0.3827, -1.0), (-0.9239, -0.3827, 1.0), (-0.9808, -0.1951, -1.0), (-0.9808, -0.1951, 1.0), (-1.0, 0.0, -1.0), (-1.0, 0.0, 1.0), (-0.9808, 0.1951, -1.0), (-0.9808, 0.1951, 1.0), (-0.9239, 0.3827, -1.0), (-0.9239, 0.3827, 1.0), (-0.8315, 0.5556, -1.0), (-0.8315, 0.5556, 1.0), (-0.7071, 0.7071, -1.0), (-0.7071, 0.7071, 1.0), (-0.5556, 0.8315, -1.0), (-0.5556, 0.8315, 1.0), (-0.3827, 0.9239, -1.0), (-0.3827, 0.9239, 1.0), (-0.1951, 0.9808, -1.0), (-0.1951, 0.9808, 1.0)], [], [(0, 1, 3, 2), (2, 3, 5, 4), (4, 5, 7, 6), (6, 7, 9, 8), (8, 9, 11, 10), (10, 11, 13, 12), (12, 13, 15, 14), (14, 15, 17, 16), (16, 17, 19, 18), (18, 19, 21, 20), (20, 21, 23, 22), (22, 23, 25, 24), (24, 25, 27, 26), (26, 27, 29, 28), (28, 29, 31, 30), (30, 31, 33, 32), (32, 33, 35, 34), (34, 35, 37, 36), (36, 37, 39, 38), (38, 39, 41, 40), (40, 41, 43, 42), (42, 43, 45, 44), (44, 45, 47, 46), (46, 47, 49, 48), (48, 49, 51, 50), (50, 51, 53, 52), (52, 53, 55, 54), (54, 55, 57, 56), (56, 57, 59, 58), (58, 59, 61, 60), (3, 1, 63, 61, 59, 57, 55, 53, 51, 49, 47, 45, 43, 41, 39, 37, 35, 33, 31, 29, 27, 25, 23, 21, 19, 17, 15, 13, 11, 9, 7, 5), (60, 61, 63, 62), (62, 63, 1, 0), (0, 2, 4, 6, 8, 10, 12, 14, 16, 18, 20, 22, 24, 26, 28, 30, 32, 34, 36, 38, 40, 42, 44, 46, 48, 50, 52, 54, 56, 58, 60, 62)])
_uv = me_cylinder_002.uv_layers.new(name='UVMap')
_uv.uv.foreach_set('vector', [1.0, 0.5, 1.0, 1.0, 0.9688, 1.0, 0.9688, 0.5, 0.9688, 0.5, 0.9688, 1.0, 0.9375, 1.0, 0.9375, 0.5, 0.9375, 0.5, 0.9375, 1.0, 0.9062, 1.0, 0.9062, 0.5, 0.9062, 0.5, 0.9062, 1.0, 0.875, 1.0, 0.875, 0.5, 0.875, 0.5, 0.875, 1.0, 0.8438, 1.0, 0.8438, 0.5, 0.8438, 0.5, 0.8438, 1.0, 0.8125, 1.0, 0.8125, 0.5, 0.8125, 0.5, 0.8125, 1.0, 0.7812, 1.0, 0.7812, 0.5, 0.7812, 0.5, 0.7812, 1.0, 0.75, 1.0, 0.75, 0.5, 0.75, 0.5, 0.75, 1.0, 0.7188, 1.0, 0.7188, 0.5, 0.7188, 0.5, 0.7188, 1.0, 0.6875, 1.0, 0.6875, 0.5, 0.6875, 0.5, 0.6875, 1.0, 0.6562, 1.0, 0.6562, 0.5, 0.6562, 0.5, 0.6562, 1.0, 0.625, 1.0, 0.625, 0.5, 0.625, 0.5, 0.625, 1.0, 0.5938, 1.0, 0.5938, 0.5, 0.5938, 0.5, 0.5938, 1.0, 0.5625, 1.0, 0.5625, 0.5, 0.5625, 0.5, 0.5625, 1.0, 0.5312, 1.0, 0.5312, 0.5, 0.5312, 0.5, 0.5312, 1.0, 0.5, 1.0, 0.5, 0.5, 0.5, 0.5, 0.5, 1.0, 0.4688, 1.0, 0.4688, 0.5, 0.4688, 0.5, 0.4688, 1.0, 0.4375, 1.0, 0.4375, 0.5, 0.4375, 0.5, 0.4375, 1.0, 0.4062, 1.0, 0.4062, 0.5, 0.4062, 0.5, 0.4062, 1.0, 0.375, 1.0, 0.375, 0.5, 0.375, 0.5, 0.375, 1.0, 0.3438, 1.0, 0.3438, 0.5, 0.3438, 0.5, 0.3438, 1.0, 0.3125, 1.0, 0.3125, 0.5, 0.3125, 0.5, 0.3125, 1.0, 0.2812, 1.0, 0.2812, 0.5, 0.2812, 0.5, 0.2812, 1.0, 0.25, 1.0, 0.25, 0.5, 0.25, 0.5, 0.25, 1.0, 0.2188, 1.0, 0.2188, 0.5, 0.2188, 0.5, 0.2188, 1.0, 0.1875, 1.0, 0.1875, 0.5, 0.1875, 0.5, 0.1875, 1.0, 0.1562, 1.0, 0.1562, 0.5, 0.1562, 0.5, 0.1562, 1.0, 0.125, 1.0, 0.125, 0.5, 0.125, 0.5, 0.125, 1.0, 0.09375, 1.0, 0.09375, 0.5, 0.09375, 0.5, 0.09375, 1.0, 0.0625, 1.0, 0.0625, 0.5, 0.2968, 0.4854, 0.25, 0.49, 0.2032, 0.4854, 0.1582, 0.4717, 0.1167, 0.4496, 0.08029, 0.4197, 0.05045, 0.3833, 0.02827, 0.3418, 0.01461, 0.2968, 0.01, 0.25, 0.01461, 0.2032, 0.02827, 0.1582, 0.05045, 0.1167, 0.08029, 0.08029, 0.1167, 0.05045, 0.1582, 0.02827, 0.2032, 0.01461, 0.25, 0.01, 0.2968, 0.01461, 0.3418, 0.02827, 0.3833, 0.05045, 0.4197, 0.08029, 0.4496, 0.1167, 0.4717, 0.1582, 0.4854, 0.2032, 0.49, 0.25, 0.4854, 0.2968, 0.4717, 0.3418, 0.4496, 0.3833, 0.4197, 0.4197, 0.3833, 0.4496, 0.3418, 0.4717, 0.0625, 0.5, 0.0625, 1.0, 0.03125, 1.0, 0.03125, 0.5, 0.03125, 0.5, 0.03125, 1.0, 0.0, 1.0, 0.0, 0.5, 0.75, 0.49, 0.7968, 0.4854, 0.8418, 0.4717, 0.8833, 0.4496, 0.9197, 0.4197, 0.9496, 0.3833, 0.9717, 0.3418, 0.9854, 0.2968, 0.99, 0.25, 0.9854, 0.2032, 0.9717, 0.1582, 0.9496, 0.1167, 0.9197, 0.08029, 0.8833, 0.05045, 0.8418, 0.02827, 0.7968, 0.01461, 0.75, 0.01, 0.7032, 0.01461, 0.6582, 0.02827, 0.6167, 0.05045, 0.5803, 0.08029, 0.5504, 0.1167, 0.5283, 0.1582, 0.5146, 0.2032, 0.51, 0.25, 0.5146, 0.2968, 0.5283, 0.3418, 0.5504, 0.3833, 0.5803, 0.4197, 0.6167, 0.4496, 0.6582, 0.4717, 0.7032, 0.4854])
me_cylinder_002.update()
me_cylinder_003 = bpy.data.meshes.new('Cylinder.003')
me_cylinder_003.from_pydata([(0.0, 1.0, -1.0), (0.0, 1.0, 1.0), (0.1951, 0.9808, -1.0), (0.1951, 0.9808, 1.0), (0.3827, 0.9239, -1.0), (0.3827, 0.9239, 1.0), (0.5556, 0.8315, -1.0), (0.5556, 0.8315, 1.0), (0.7071, 0.7071, -1.0), (0.7071, 0.7071, 1.0), (0.8315, 0.5556, -1.0), (0.8315, 0.5556, 1.0), (0.9239, 0.3827, -1.0), (0.9239, 0.3827, 1.0), (0.9808, 0.1951, -1.0), (0.9808, 0.1951, 1.0), (1.0, 0.0, -1.0), (1.0, 0.0, 1.0), (0.9808, -0.1951, -1.0), (0.9808, -0.1951, 1.0), (0.9239, -0.3827, -1.0), (0.9239, -0.3827, 1.0), (0.8315, -0.5556, -1.0), (0.8315, -0.5556, 1.0), (0.7071, -0.7071, -1.0), (0.7071, -0.7071, 1.0), (0.5556, -0.8315, -1.0), (0.5556, -0.8315, 1.0), (0.3827, -0.9239, -1.0), (0.3827, -0.9239, 1.0), (0.1951, -0.9808, -1.0), (0.1951, -0.9808, 1.0), (0.0, -1.0, -1.0), (0.0, -1.0, 1.0), (-0.1951, -0.9808, -1.0), (-0.1951, -0.9808, 1.0), (-0.3827, -0.9239, -1.0), (-0.3827, -0.9239, 1.0), (-0.5556, -0.8315, -1.0), (-0.5556, -0.8315, 1.0), (-0.7071, -0.7071, -1.0), (-0.7071, -0.7071, 1.0), (-0.8315, -0.5556, -1.0), (-0.8315, -0.5556, 1.0), (-0.9239, -0.3827, -1.0), (-0.9239, -0.3827, 1.0), (-0.9808, -0.1951, -1.0), (-0.9808, -0.1951, 1.0), (-1.0, 0.0, -1.0), (-1.0, 0.0, 1.0), (-0.9808, 0.1951, -1.0), (-0.9808, 0.1951, 1.0), (-0.9239, 0.3827, -1.0), (-0.9239, 0.3827, 1.0), (-0.8315, 0.5556, -1.0), (-0.8315, 0.5556, 1.0), (-0.7071, 0.7071, -1.0), (-0.7071, 0.7071, 1.0), (-0.5556, 0.8315, -1.0), (-0.5556, 0.8315, 1.0), (-0.3827, 0.9239, -1.0), (-0.3827, 0.9239, 1.0), (-0.1951, 0.9808, -1.0), (-0.1951, 0.9808, 1.0)], [], [(0, 1, 3, 2), (2, 3, 5, 4), (4, 5, 7, 6), (6, 7, 9, 8), (8, 9, 11, 10), (10, 11, 13, 12), (12, 13, 15, 14), (14, 15, 17, 16), (16, 17, 19, 18), (18, 19, 21, 20), (20, 21, 23, 22), (22, 23, 25, 24), (24, 25, 27, 26), (26, 27, 29, 28), (28, 29, 31, 30), (30, 31, 33, 32), (32, 33, 35, 34), (34, 35, 37, 36), (36, 37, 39, 38), (38, 39, 41, 40), (40, 41, 43, 42), (42, 43, 45, 44), (44, 45, 47, 46), (46, 47, 49, 48), (48, 49, 51, 50), (50, 51, 53, 52), (52, 53, 55, 54), (54, 55, 57, 56), (56, 57, 59, 58), (58, 59, 61, 60), (3, 1, 63, 61, 59, 57, 55, 53, 51, 49, 47, 45, 43, 41, 39, 37, 35, 33, 31, 29, 27, 25, 23, 21, 19, 17, 15, 13, 11, 9, 7, 5), (60, 61, 63, 62), (62, 63, 1, 0), (0, 2, 4, 6, 8, 10, 12, 14, 16, 18, 20, 22, 24, 26, 28, 30, 32, 34, 36, 38, 40, 42, 44, 46, 48, 50, 52, 54, 56, 58, 60, 62)])
_uv = me_cylinder_003.uv_layers.new(name='UVMap')
_uv.uv.foreach_set('vector', [1.0, 0.5, 1.0, 1.0, 0.9688, 1.0, 0.9688, 0.5, 0.9688, 0.5, 0.9688, 1.0, 0.9375, 1.0, 0.9375, 0.5, 0.9375, 0.5, 0.9375, 1.0, 0.9062, 1.0, 0.9062, 0.5, 0.9062, 0.5, 0.9062, 1.0, 0.875, 1.0, 0.875, 0.5, 0.875, 0.5, 0.875, 1.0, 0.8438, 1.0, 0.8438, 0.5, 0.8438, 0.5, 0.8438, 1.0, 0.8125, 1.0, 0.8125, 0.5, 0.8125, 0.5, 0.8125, 1.0, 0.7812, 1.0, 0.7812, 0.5, 0.7812, 0.5, 0.7812, 1.0, 0.75, 1.0, 0.75, 0.5, 0.75, 0.5, 0.75, 1.0, 0.7188, 1.0, 0.7188, 0.5, 0.7188, 0.5, 0.7188, 1.0, 0.6875, 1.0, 0.6875, 0.5, 0.6875, 0.5, 0.6875, 1.0, 0.6562, 1.0, 0.6562, 0.5, 0.6562, 0.5, 0.6562, 1.0, 0.625, 1.0, 0.625, 0.5, 0.625, 0.5, 0.625, 1.0, 0.5938, 1.0, 0.5938, 0.5, 0.5938, 0.5, 0.5938, 1.0, 0.5625, 1.0, 0.5625, 0.5, 0.5625, 0.5, 0.5625, 1.0, 0.5312, 1.0, 0.5312, 0.5, 0.5312, 0.5, 0.5312, 1.0, 0.5, 1.0, 0.5, 0.5, 0.5, 0.5, 0.5, 1.0, 0.4688, 1.0, 0.4688, 0.5, 0.4688, 0.5, 0.4688, 1.0, 0.4375, 1.0, 0.4375, 0.5, 0.4375, 0.5, 0.4375, 1.0, 0.4062, 1.0, 0.4062, 0.5, 0.4062, 0.5, 0.4062, 1.0, 0.375, 1.0, 0.375, 0.5, 0.375, 0.5, 0.375, 1.0, 0.3438, 1.0, 0.3438, 0.5, 0.3438, 0.5, 0.3438, 1.0, 0.3125, 1.0, 0.3125, 0.5, 0.3125, 0.5, 0.3125, 1.0, 0.2812, 1.0, 0.2812, 0.5, 0.2812, 0.5, 0.2812, 1.0, 0.25, 1.0, 0.25, 0.5, 0.25, 0.5, 0.25, 1.0, 0.2188, 1.0, 0.2188, 0.5, 0.2188, 0.5, 0.2188, 1.0, 0.1875, 1.0, 0.1875, 0.5, 0.1875, 0.5, 0.1875, 1.0, 0.1562, 1.0, 0.1562, 0.5, 0.1562, 0.5, 0.1562, 1.0, 0.125, 1.0, 0.125, 0.5, 0.125, 0.5, 0.125, 1.0, 0.09375, 1.0, 0.09375, 0.5, 0.09375, 0.5, 0.09375, 1.0, 0.0625, 1.0, 0.0625, 0.5, 0.2968, 0.4854, 0.25, 0.49, 0.2032, 0.4854, 0.1582, 0.4717, 0.1167, 0.4496, 0.08029, 0.4197, 0.05045, 0.3833, 0.02827, 0.3418, 0.01461, 0.2968, 0.01, 0.25, 0.01461, 0.2032, 0.02827, 0.1582, 0.05045, 0.1167, 0.08029, 0.08029, 0.1167, 0.05045, 0.1582, 0.02827, 0.2032, 0.01461, 0.25, 0.01, 0.2968, 0.01461, 0.3418, 0.02827, 0.3833, 0.05045, 0.4197, 0.08029, 0.4496, 0.1167, 0.4717, 0.1582, 0.4854, 0.2032, 0.49, 0.25, 0.4854, 0.2968, 0.4717, 0.3418, 0.4496, 0.3833, 0.4197, 0.4197, 0.3833, 0.4496, 0.3418, 0.4717, 0.0625, 0.5, 0.0625, 1.0, 0.03125, 1.0, 0.03125, 0.5, 0.03125, 0.5, 0.03125, 1.0, 0.0, 1.0, 0.0, 0.5, 0.75, 0.49, 0.7968, 0.4854, 0.8418, 0.4717, 0.8833, 0.4496, 0.9197, 0.4197, 0.9496, 0.3833, 0.9717, 0.3418, 0.9854, 0.2968, 0.99, 0.25, 0.9854, 0.2032, 0.9717, 0.1582, 0.9496, 0.1167, 0.9197, 0.08029, 0.8833, 0.05045, 0.8418, 0.02827, 0.7968, 0.01461, 0.75, 0.01, 0.7032, 0.01461, 0.6582, 0.02827, 0.6167, 0.05045, 0.5803, 0.08029, 0.5504, 0.1167, 0.5283, 0.1582, 0.5146, 0.2032, 0.51, 0.25, 0.5146, 0.2968, 0.5283, 0.3418, 0.5504, 0.3833, 0.5803, 0.4197, 0.6167, 0.4496, 0.6582, 0.4717, 0.7032, 0.4854])
me_cylinder_003.update()
me_cylinder_004 = bpy.data.meshes.new('Cylinder.004')
me_cylinder_004.from_pydata([(0.0, 1.0, -1.0), (0.0, 1.0, 1.0), (0.1951, 0.9808, -1.0), (0.1951, 0.9808, 1.0), (0.3827, 0.9239, -1.0), (0.3827, 0.9239, 1.0), (0.5556, 0.8315, -1.0), (0.5556, 0.8315, 1.0), (0.7071, 0.7071, -1.0), (0.7071, 0.7071, 1.0), (0.8315, 0.5556, -1.0), (0.8315, 0.5556, 1.0), (0.9239, 0.3827, -1.0), (0.9239, 0.3827, 1.0), (0.9808, 0.1951, -1.0), (0.9808, 0.1951, 1.0), (1.0, 0.0, -1.0), (1.0, 0.0, 1.0), (0.9808, -0.1951, -1.0), (0.9808, -0.1951, 1.0), (0.9239, -0.3827, -1.0), (0.9239, -0.3827, 1.0), (0.8315, -0.5556, -1.0), (0.8315, -0.5556, 1.0), (0.7071, -0.7071, -1.0), (0.7071, -0.7071, 1.0), (0.5556, -0.8315, -1.0), (0.5556, -0.8315, 1.0), (0.3827, -0.9239, -1.0), (0.3827, -0.9239, 1.0), (0.1951, -0.9808, -1.0), (0.1951, -0.9808, 1.0), (0.0, -1.0, -1.0), (0.0, -1.0, 1.0), (-0.1951, -0.9808, -1.0), (-0.1951, -0.9808, 1.0), (-0.3827, -0.9239, -1.0), (-0.3827, -0.9239, 1.0), (-0.5556, -0.8315, -1.0), (-0.5556, -0.8315, 1.0), (-0.7071, -0.7071, -1.0), (-0.7071, -0.7071, 1.0), (-0.8315, -0.5556, -1.0), (-0.8315, -0.5556, 1.0), (-0.9239, -0.3827, -1.0), (-0.9239, -0.3827, 1.0), (-0.9808, -0.1951, -1.0), (-0.9808, -0.1951, 1.0), (-1.0, 0.0, -1.0), (-1.0, 0.0, 1.0), (-0.9808, 0.1951, -1.0), (-0.9808, 0.1951, 1.0), (-0.9239, 0.3827, -1.0), (-0.9239, 0.3827, 1.0), (-0.8315, 0.5556, -1.0), (-0.8315, 0.5556, 1.0), (-0.7071, 0.7071, -1.0), (-0.7071, 0.7071, 1.0), (-0.5556, 0.8315, -1.0), (-0.5556, 0.8315, 1.0), (-0.3827, 0.9239, -1.0), (-0.3827, 0.9239, 1.0), (-0.1951, 0.9808, -1.0), (-0.1951, 0.9808, 1.0)], [], [(0, 1, 3, 2), (2, 3, 5, 4), (4, 5, 7, 6), (6, 7, 9, 8), (8, 9, 11, 10), (10, 11, 13, 12), (12, 13, 15, 14), (14, 15, 17, 16), (16, 17, 19, 18), (18, 19, 21, 20), (20, 21, 23, 22), (22, 23, 25, 24), (24, 25, 27, 26), (26, 27, 29, 28), (28, 29, 31, 30), (30, 31, 33, 32), (32, 33, 35, 34), (34, 35, 37, 36), (36, 37, 39, 38), (38, 39, 41, 40), (40, 41, 43, 42), (42, 43, 45, 44), (44, 45, 47, 46), (46, 47, 49, 48), (48, 49, 51, 50), (50, 51, 53, 52), (52, 53, 55, 54), (54, 55, 57, 56), (56, 57, 59, 58), (58, 59, 61, 60), (3, 1, 63, 61, 59, 57, 55, 53, 51, 49, 47, 45, 43, 41, 39, 37, 35, 33, 31, 29, 27, 25, 23, 21, 19, 17, 15, 13, 11, 9, 7, 5), (60, 61, 63, 62), (62, 63, 1, 0), (0, 2, 4, 6, 8, 10, 12, 14, 16, 18, 20, 22, 24, 26, 28, 30, 32, 34, 36, 38, 40, 42, 44, 46, 48, 50, 52, 54, 56, 58, 60, 62)])
_uv = me_cylinder_004.uv_layers.new(name='UVMap')
_uv.uv.foreach_set('vector', [1.0, 0.5, 1.0, 1.0, 0.9688, 1.0, 0.9688, 0.5, 0.9688, 0.5, 0.9688, 1.0, 0.9375, 1.0, 0.9375, 0.5, 0.9375, 0.5, 0.9375, 1.0, 0.9062, 1.0, 0.9062, 0.5, 0.9062, 0.5, 0.9062, 1.0, 0.875, 1.0, 0.875, 0.5, 0.875, 0.5, 0.875, 1.0, 0.8438, 1.0, 0.8438, 0.5, 0.8438, 0.5, 0.8438, 1.0, 0.8125, 1.0, 0.8125, 0.5, 0.8125, 0.5, 0.8125, 1.0, 0.7812, 1.0, 0.7812, 0.5, 0.7812, 0.5, 0.7812, 1.0, 0.75, 1.0, 0.75, 0.5, 0.75, 0.5, 0.75, 1.0, 0.7188, 1.0, 0.7188, 0.5, 0.7188, 0.5, 0.7188, 1.0, 0.6875, 1.0, 0.6875, 0.5, 0.6875, 0.5, 0.6875, 1.0, 0.6562, 1.0, 0.6562, 0.5, 0.6562, 0.5, 0.6562, 1.0, 0.625, 1.0, 0.625, 0.5, 0.625, 0.5, 0.625, 1.0, 0.5938, 1.0, 0.5938, 0.5, 0.5938, 0.5, 0.5938, 1.0, 0.5625, 1.0, 0.5625, 0.5, 0.5625, 0.5, 0.5625, 1.0, 0.5312, 1.0, 0.5312, 0.5, 0.5312, 0.5, 0.5312, 1.0, 0.5, 1.0, 0.5, 0.5, 0.5, 0.5, 0.5, 1.0, 0.4688, 1.0, 0.4688, 0.5, 0.4688, 0.5, 0.4688, 1.0, 0.4375, 1.0, 0.4375, 0.5, 0.4375, 0.5, 0.4375, 1.0, 0.4062, 1.0, 0.4062, 0.5, 0.4062, 0.5, 0.4062, 1.0, 0.375, 1.0, 0.375, 0.5, 0.375, 0.5, 0.375, 1.0, 0.3438, 1.0, 0.3438, 0.5, 0.3438, 0.5, 0.3438, 1.0, 0.3125, 1.0, 0.3125, 0.5, 0.3125, 0.5, 0.3125, 1.0, 0.2812, 1.0, 0.2812, 0.5, 0.2812, 0.5, 0.2812, 1.0, 0.25, 1.0, 0.25, 0.5, 0.25, 0.5, 0.25, 1.0, 0.2188, 1.0, 0.2188, 0.5, 0.2188, 0.5, 0.2188, 1.0, 0.1875, 1.0, 0.1875, 0.5, 0.1875, 0.5, 0.1875, 1.0, 0.1562, 1.0, 0.1562, 0.5, 0.1562, 0.5, 0.1562, 1.0, 0.125, 1.0, 0.125, 0.5, 0.125, 0.5, 0.125, 1.0, 0.09375, 1.0, 0.09375, 0.5, 0.09375, 0.5, 0.09375, 1.0, 0.0625, 1.0, 0.0625, 0.5, 0.2968, 0.4854, 0.25, 0.49, 0.2032, 0.4854, 0.1582, 0.4717, 0.1167, 0.4496, 0.08029, 0.4197, 0.05045, 0.3833, 0.02827, 0.3418, 0.01461, 0.2968, 0.01, 0.25, 0.01461, 0.2032, 0.02827, 0.1582, 0.05045, 0.1167, 0.08029, 0.08029, 0.1167, 0.05045, 0.1582, 0.02827, 0.2032, 0.01461, 0.25, 0.01, 0.2968, 0.01461, 0.3418, 0.02827, 0.3833, 0.05045, 0.4197, 0.08029, 0.4496, 0.1167, 0.4717, 0.1582, 0.4854, 0.2032, 0.49, 0.25, 0.4854, 0.2968, 0.4717, 0.3418, 0.4496, 0.3833, 0.4197, 0.4197, 0.3833, 0.4496, 0.3418, 0.4717, 0.0625, 0.5, 0.0625, 1.0, 0.03125, 1.0, 0.03125, 0.5, 0.03125, 0.5, 0.03125, 1.0, 0.0, 1.0, 0.0, 0.5, 0.75, 0.49, 0.7968, 0.4854, 0.8418, 0.4717, 0.8833, 0.4496, 0.9197, 0.4197, 0.9496, 0.3833, 0.9717, 0.3418, 0.9854, 0.2968, 0.99, 0.25, 0.9854, 0.2032, 0.9717, 0.1582, 0.9496, 0.1167, 0.9197, 0.08029, 0.8833, 0.05045, 0.8418, 0.02827, 0.7968, 0.01461, 0.75, 0.01, 0.7032, 0.01461, 0.6582, 0.02827, 0.6167, 0.05045, 0.5803, 0.08029, 0.5504, 0.1167, 0.5283, 0.1582, 0.5146, 0.2032, 0.51, 0.25, 0.5146, 0.2968, 0.5283, 0.3418, 0.5504, 0.3833, 0.5803, 0.4197, 0.6167, 0.4496, 0.6582, 0.4717, 0.7032, 0.4854])
me_cylinder_004.update()
me_cylinder_005 = bpy.data.meshes.new('Cylinder.005')
me_cylinder_005.from_pydata([(0.0, 1.0, -1.0), (0.0, 1.0, 1.0), (0.1951, 0.9808, -1.0), (0.1951, 0.9808, 1.0), (0.3827, 0.9239, -1.0), (0.3827, 0.9239, 1.0), (0.5556, 0.8315, -1.0), (0.5556, 0.8315, 1.0), (0.7071, 0.7071, -1.0), (0.7071, 0.7071, 1.0), (0.8315, 0.5556, -1.0), (0.8315, 0.5556, 1.0), (0.9239, 0.3827, -1.0), (0.9239, 0.3827, 1.0), (0.9808, 0.1951, -1.0), (0.9808, 0.1951, 1.0), (1.0, 0.0, -1.0), (1.0, 0.0, 1.0), (0.9808, -0.1951, -1.0), (0.9808, -0.1951, 1.0), (0.9239, -0.3827, -1.0), (0.9239, -0.3827, 1.0), (0.8315, -0.5556, -1.0), (0.8315, -0.5556, 1.0), (0.7071, -0.7071, -1.0), (0.7071, -0.7071, 1.0), (0.5556, -0.8315, -1.0), (0.5556, -0.8315, 1.0), (0.3827, -0.9239, -1.0), (0.3827, -0.9239, 1.0), (0.1951, -0.9808, -1.0), (0.1951, -0.9808, 1.0), (0.0, -1.0, -1.0), (0.0, -1.0, 1.0), (-0.1951, -0.9808, -1.0), (-0.1951, -0.9808, 1.0), (-0.3827, -0.9239, -1.0), (-0.3827, -0.9239, 1.0), (-0.5556, -0.8315, -1.0), (-0.5556, -0.8315, 1.0), (-0.7071, -0.7071, -1.0), (-0.7071, -0.7071, 1.0), (-0.8315, -0.5556, -1.0), (-0.8315, -0.5556, 1.0), (-0.9239, -0.3827, -1.0), (-0.9239, -0.3827, 1.0), (-0.9808, -0.1951, -1.0), (-0.9808, -0.1951, 1.0), (-1.0, 0.0, -1.0), (-1.0, 0.0, 1.0), (-0.9808, 0.1951, -1.0), (-0.9808, 0.1951, 1.0), (-0.9239, 0.3827, -1.0), (-0.9239, 0.3827, 1.0), (-0.8315, 0.5556, -1.0), (-0.8315, 0.5556, 1.0), (-0.7071, 0.7071, -1.0), (-0.7071, 0.7071, 1.0), (-0.5556, 0.8315, -1.0), (-0.5556, 0.8315, 1.0), (-0.3827, 0.9239, -1.0), (-0.3827, 0.9239, 1.0), (-0.1951, 0.9808, -1.0), (-0.1951, 0.9808, 1.0)], [], [(0, 1, 3, 2), (2, 3, 5, 4), (4, 5, 7, 6), (6, 7, 9, 8), (8, 9, 11, 10), (10, 11, 13, 12), (12, 13, 15, 14), (14, 15, 17, 16), (16, 17, 19, 18), (18, 19, 21, 20), (20, 21, 23, 22), (22, 23, 25, 24), (24, 25, 27, 26), (26, 27, 29, 28), (28, 29, 31, 30), (30, 31, 33, 32), (32, 33, 35, 34), (34, 35, 37, 36), (36, 37, 39, 38), (38, 39, 41, 40), (40, 41, 43, 42), (42, 43, 45, 44), (44, 45, 47, 46), (46, 47, 49, 48), (48, 49, 51, 50), (50, 51, 53, 52), (52, 53, 55, 54), (54, 55, 57, 56), (56, 57, 59, 58), (58, 59, 61, 60), (3, 1, 63, 61, 59, 57, 55, 53, 51, 49, 47, 45, 43, 41, 39, 37, 35, 33, 31, 29, 27, 25, 23, 21, 19, 17, 15, 13, 11, 9, 7, 5), (60, 61, 63, 62), (62, 63, 1, 0), (0, 2, 4, 6, 8, 10, 12, 14, 16, 18, 20, 22, 24, 26, 28, 30, 32, 34, 36, 38, 40, 42, 44, 46, 48, 50, 52, 54, 56, 58, 60, 62)])
_uv = me_cylinder_005.uv_layers.new(name='UVMap')
_uv.uv.foreach_set('vector', [1.0, 0.5, 1.0, 1.0, 0.9688, 1.0, 0.9688, 0.5, 0.9688, 0.5, 0.9688, 1.0, 0.9375, 1.0, 0.9375, 0.5, 0.9375, 0.5, 0.9375, 1.0, 0.9062, 1.0, 0.9062, 0.5, 0.9062, 0.5, 0.9062, 1.0, 0.875, 1.0, 0.875, 0.5, 0.875, 0.5, 0.875, 1.0, 0.8438, 1.0, 0.8438, 0.5, 0.8438, 0.5, 0.8438, 1.0, 0.8125, 1.0, 0.8125, 0.5, 0.8125, 0.5, 0.8125, 1.0, 0.7812, 1.0, 0.7812, 0.5, 0.7812, 0.5, 0.7812, 1.0, 0.75, 1.0, 0.75, 0.5, 0.75, 0.5, 0.75, 1.0, 0.7188, 1.0, 0.7188, 0.5, 0.7188, 0.5, 0.7188, 1.0, 0.6875, 1.0, 0.6875, 0.5, 0.6875, 0.5, 0.6875, 1.0, 0.6562, 1.0, 0.6562, 0.5, 0.6562, 0.5, 0.6562, 1.0, 0.625, 1.0, 0.625, 0.5, 0.625, 0.5, 0.625, 1.0, 0.5938, 1.0, 0.5938, 0.5, 0.5938, 0.5, 0.5938, 1.0, 0.5625, 1.0, 0.5625, 0.5, 0.5625, 0.5, 0.5625, 1.0, 0.5312, 1.0, 0.5312, 0.5, 0.5312, 0.5, 0.5312, 1.0, 0.5, 1.0, 0.5, 0.5, 0.5, 0.5, 0.5, 1.0, 0.4688, 1.0, 0.4688, 0.5, 0.4688, 0.5, 0.4688, 1.0, 0.4375, 1.0, 0.4375, 0.5, 0.4375, 0.5, 0.4375, 1.0, 0.4062, 1.0, 0.4062, 0.5, 0.4062, 0.5, 0.4062, 1.0, 0.375, 1.0, 0.375, 0.5, 0.375, 0.5, 0.375, 1.0, 0.3438, 1.0, 0.3438, 0.5, 0.3438, 0.5, 0.3438, 1.0, 0.3125, 1.0, 0.3125, 0.5, 0.3125, 0.5, 0.3125, 1.0, 0.2812, 1.0, 0.2812, 0.5, 0.2812, 0.5, 0.2812, 1.0, 0.25, 1.0, 0.25, 0.5, 0.25, 0.5, 0.25, 1.0, 0.2188, 1.0, 0.2188, 0.5, 0.2188, 0.5, 0.2188, 1.0, 0.1875, 1.0, 0.1875, 0.5, 0.1875, 0.5, 0.1875, 1.0, 0.1562, 1.0, 0.1562, 0.5, 0.1562, 0.5, 0.1562, 1.0, 0.125, 1.0, 0.125, 0.5, 0.125, 0.5, 0.125, 1.0, 0.09375, 1.0, 0.09375, 0.5, 0.09375, 0.5, 0.09375, 1.0, 0.0625, 1.0, 0.0625, 0.5, 0.2968, 0.4854, 0.25, 0.49, 0.2032, 0.4854, 0.1582, 0.4717, 0.1167, 0.4496, 0.08029, 0.4197, 0.05045, 0.3833, 0.02827, 0.3418, 0.01461, 0.2968, 0.01, 0.25, 0.01461, 0.2032, 0.02827, 0.1582, 0.05045, 0.1167, 0.08029, 0.08029, 0.1167, 0.05045, 0.1582, 0.02827, 0.2032, 0.01461, 0.25, 0.01, 0.2968, 0.01461, 0.3418, 0.02827, 0.3833, 0.05045, 0.4197, 0.08029, 0.4496, 0.1167, 0.4717, 0.1582, 0.4854, 0.2032, 0.49, 0.25, 0.4854, 0.2968, 0.4717, 0.3418, 0.4496, 0.3833, 0.4197, 0.4197, 0.3833, 0.4496, 0.3418, 0.4717, 0.0625, 0.5, 0.0625, 1.0, 0.03125, 1.0, 0.03125, 0.5, 0.03125, 0.5, 0.03125, 1.0, 0.0, 1.0, 0.0, 0.5, 0.75, 0.49, 0.7968, 0.4854, 0.8418, 0.4717, 0.8833, 0.4496, 0.9197, 0.4197, 0.9496, 0.3833, 0.9717, 0.3418, 0.9854, 0.2968, 0.99, 0.25, 0.9854, 0.2032, 0.9717, 0.1582, 0.9496, 0.1167, 0.9197, 0.08029, 0.8833, 0.05045, 0.8418, 0.02827, 0.7968, 0.01461, 0.75, 0.01, 0.7032, 0.01461, 0.6582, 0.02827, 0.6167, 0.05045, 0.5803, 0.08029, 0.5504, 0.1167, 0.5283, 0.1582, 0.5146, 0.2032, 0.51, 0.25, 0.5146, 0.2968, 0.5283, 0.3418, 0.5504, 0.3833, 0.5803, 0.4197, 0.6167, 0.4496, 0.6582, 0.4717, 0.7032, 0.4854])
me_cylinder_005.update()
me_cylinder_006 = bpy.data.meshes.new('Cylinder.006')
me_cylinder_006.from_pydata([(0.0, 1.0, -1.0), (0.0, 1.0, 1.0), (0.1951, 0.9808, -1.0), (0.1951, 0.9808, 1.0), (0.3827, 0.9239, -1.0), (0.3827, 0.9239, 1.0), (0.5556, 0.8315, -1.0), (0.5556, 0.8315, 1.0), (0.7071, 0.7071, -1.0), (0.7071, 0.7071, 1.0), (0.8315, 0.5556, -1.0), (0.8315, 0.5556, 1.0), (0.9239, 0.3827, -1.0), (0.9239, 0.3827, 1.0), (0.9808, 0.1951, -1.0), (0.9808, 0.1951, 1.0), (1.0, 0.0, -1.0), (1.0, 0.0, 1.0), (0.9808, -0.1951, -1.0), (0.9808, -0.1951, 1.0), (0.9239, -0.3827, -1.0), (0.9239, -0.3827, 1.0), (0.8315, -0.5556, -1.0), (0.8315, -0.5556, 1.0), (0.7071, -0.7071, -1.0), (0.7071, -0.7071, 1.0), (0.5556, -0.8315, -1.0), (0.5556, -0.8315, 1.0), (0.3827, -0.9239, -1.0), (0.3827, -0.9239, 1.0), (0.1951, -0.9808, -1.0), (0.1951, -0.9808, 1.0), (0.0, -1.0, -1.0), (0.0, -1.0, 1.0), (-0.1951, -0.9808, -1.0), (-0.1951, -0.9808, 1.0), (-0.3827, -0.9239, -1.0), (-0.3827, -0.9239, 1.0), (-0.5556, -0.8315, -1.0), (-0.5556, -0.8315, 1.0), (-0.7071, -0.7071, -1.0), (-0.7071, -0.7071, 1.0), (-0.8315, -0.5556, -1.0), (-0.8315, -0.5556, 1.0), (-0.9239, -0.3827, -1.0), (-0.9239, -0.3827, 1.0), (-0.9808, -0.1951, -1.0), (-0.9808, -0.1951, 1.0), (-1.0, 0.0, -1.0), (-1.0, 0.0, 1.0), (-0.9808, 0.1951, -1.0), (-0.9808, 0.1951, 1.0), (-0.9239, 0.3827, -1.0), (-0.9239, 0.3827, 1.0), (-0.8315, 0.5556, -1.0), (-0.8315, 0.5556, 1.0), (-0.7071, 0.7071, -1.0), (-0.7071, 0.7071, 1.0), (-0.5556, 0.8315, -1.0), (-0.5556, 0.8315, 1.0), (-0.3827, 0.9239, -1.0), (-0.3827, 0.9239, 1.0), (-0.1951, 0.9808, -1.0), (-0.1951, 0.9808, 1.0)], [], [(0, 1, 3, 2), (2, 3, 5, 4), (4, 5, 7, 6), (6, 7, 9, 8), (8, 9, 11, 10), (10, 11, 13, 12), (12, 13, 15, 14), (14, 15, 17, 16), (16, 17, 19, 18), (18, 19, 21, 20), (20, 21, 23, 22), (22, 23, 25, 24), (24, 25, 27, 26), (26, 27, 29, 28), (28, 29, 31, 30), (30, 31, 33, 32), (32, 33, 35, 34), (34, 35, 37, 36), (36, 37, 39, 38), (38, 39, 41, 40), (40, 41, 43, 42), (42, 43, 45, 44), (44, 45, 47, 46), (46, 47, 49, 48), (48, 49, 51, 50), (50, 51, 53, 52), (52, 53, 55, 54), (54, 55, 57, 56), (56, 57, 59, 58), (58, 59, 61, 60), (3, 1, 63, 61, 59, 57, 55, 53, 51, 49, 47, 45, 43, 41, 39, 37, 35, 33, 31, 29, 27, 25, 23, 21, 19, 17, 15, 13, 11, 9, 7, 5), (60, 61, 63, 62), (62, 63, 1, 0), (0, 2, 4, 6, 8, 10, 12, 14, 16, 18, 20, 22, 24, 26, 28, 30, 32, 34, 36, 38, 40, 42, 44, 46, 48, 50, 52, 54, 56, 58, 60, 62)])
_uv = me_cylinder_006.uv_layers.new(name='UVMap')
_uv.uv.foreach_set('vector', [1.0, 0.5, 1.0, 1.0, 0.9688, 1.0, 0.9688, 0.5, 0.9688, 0.5, 0.9688, 1.0, 0.9375, 1.0, 0.9375, 0.5, 0.9375, 0.5, 0.9375, 1.0, 0.9062, 1.0, 0.9062, 0.5, 0.9062, 0.5, 0.9062, 1.0, 0.875, 1.0, 0.875, 0.5, 0.875, 0.5, 0.875, 1.0, 0.8438, 1.0, 0.8438, 0.5, 0.8438, 0.5, 0.8438, 1.0, 0.8125, 1.0, 0.8125, 0.5, 0.8125, 0.5, 0.8125, 1.0, 0.7812, 1.0, 0.7812, 0.5, 0.7812, 0.5, 0.7812, 1.0, 0.75, 1.0, 0.75, 0.5, 0.75, 0.5, 0.75, 1.0, 0.7188, 1.0, 0.7188, 0.5, 0.7188, 0.5, 0.7188, 1.0, 0.6875, 1.0, 0.6875, 0.5, 0.6875, 0.5, 0.6875, 1.0, 0.6562, 1.0, 0.6562, 0.5, 0.6562, 0.5, 0.6562, 1.0, 0.625, 1.0, 0.625, 0.5, 0.625, 0.5, 0.625, 1.0, 0.5938, 1.0, 0.5938, 0.5, 0.5938, 0.5, 0.5938, 1.0, 0.5625, 1.0, 0.5625, 0.5, 0.5625, 0.5, 0.5625, 1.0, 0.5312, 1.0, 0.5312, 0.5, 0.5312, 0.5, 0.5312, 1.0, 0.5, 1.0, 0.5, 0.5, 0.5, 0.5, 0.5, 1.0, 0.4688, 1.0, 0.4688, 0.5, 0.4688, 0.5, 0.4688, 1.0, 0.4375, 1.0, 0.4375, 0.5, 0.4375, 0.5, 0.4375, 1.0, 0.4062, 1.0, 0.4062, 0.5, 0.4062, 0.5, 0.4062, 1.0, 0.375, 1.0, 0.375, 0.5, 0.375, 0.5, 0.375, 1.0, 0.3438, 1.0, 0.3438, 0.5, 0.3438, 0.5, 0.3438, 1.0, 0.3125, 1.0, 0.3125, 0.5, 0.3125, 0.5, 0.3125, 1.0, 0.2812, 1.0, 0.2812, 0.5, 0.2812, 0.5, 0.2812, 1.0, 0.25, 1.0, 0.25, 0.5, 0.25, 0.5, 0.25, 1.0, 0.2188, 1.0, 0.2188, 0.5, 0.2188, 0.5, 0.2188, 1.0, 0.1875, 1.0, 0.1875, 0.5, 0.1875, 0.5, 0.1875, 1.0, 0.1562, 1.0, 0.1562, 0.5, 0.1562, 0.5, 0.1562, 1.0, 0.125, 1.0, 0.125, 0.5, 0.125, 0.5, 0.125, 1.0, 0.09375, 1.0, 0.09375, 0.5, 0.09375, 0.5, 0.09375, 1.0, 0.0625, 1.0, 0.0625, 0.5, 0.2968, 0.4854, 0.25, 0.49, 0.2032, 0.4854, 0.1582, 0.4717, 0.1167, 0.4496, 0.08029, 0.4197, 0.05045, 0.3833, 0.02827, 0.3418, 0.01461, 0.2968, 0.01, 0.25, 0.01461, 0.2032, 0.02827, 0.1582, 0.05045, 0.1167, 0.08029, 0.08029, 0.1167, 0.05045, 0.1582, 0.02827, 0.2032, 0.01461, 0.25, 0.01, 0.2968, 0.01461, 0.3418, 0.02827, 0.3833, 0.05045, 0.4197, 0.08029, 0.4496, 0.1167, 0.4717, 0.1582, 0.4854, 0.2032, 0.49, 0.25, 0.4854, 0.2968, 0.4717, 0.3418, 0.4496, 0.3833, 0.4197, 0.4197, 0.3833, 0.4496, 0.3418, 0.4717, 0.0625, 0.5, 0.0625, 1.0, 0.03125, 1.0, 0.03125, 0.5, 0.03125, 0.5, 0.03125, 1.0, 0.0, 1.0, 0.0, 0.5, 0.75, 0.49, 0.7968, 0.4854, 0.8418, 0.4717, 0.8833, 0.4496, 0.9197, 0.4197, 0.9496, 0.3833, 0.9717, 0.3418, 0.9854, 0.2968, 0.99, 0.25, 0.9854, 0.2032, 0.9717, 0.1582, 0.9496, 0.1167, 0.9197, 0.08029, 0.8833, 0.05045, 0.8418, 0.02827, 0.7968, 0.01461, 0.75, 0.01, 0.7032, 0.01461, 0.6582, 0.02827, 0.6167, 0.05045, 0.5803, 0.08029, 0.5504, 0.1167, 0.5283, 0.1582, 0.5146, 0.2032, 0.51, 0.25, 0.5146, 0.2968, 0.5283, 0.3418, 0.5504, 0.3833, 0.5803, 0.4197, 0.6167, 0.4496, 0.6582, 0.4717, 0.7032, 0.4854])
me_cylinder_006.update()

# ---- objects
ob_empty = bpy.data.objects.new('Empty', None)
ob_empty_001 = bpy.data.objects.new('Empty.001', None)
ob_cube = bpy.data.objects.new('Cube', me_cube_003)
ob_icosphere = bpy.data.objects.new('Icosphere', me_icosphere)
ob_icosphere_001 = bpy.data.objects.new('Icosphere.001', me_icosphere_001)
ob_icosphere_002 = bpy.data.objects.new('Icosphere.002', me_icosphere_002)
ob_cube_001 = bpy.data.objects.new('Cube.001', me_cube)
ob_cube_002 = bpy.data.objects.new('Cube.002', me_cube_001)
ob_cube_003 = bpy.data.objects.new('Cube.003', me_cube_002)
ob_cube_004 = bpy.data.objects.new('Cube.004', me_cube_004)
ob_cylinder = bpy.data.objects.new('Cylinder', me_cylinder)
ob_cylinder_001 = bpy.data.objects.new('Cylinder.001', me_cylinder_001)
ob_cylinder_002 = bpy.data.objects.new('Cylinder.002', me_cylinder_002)
ob_cylinder_003 = bpy.data.objects.new('Cylinder.003', me_cylinder_003)
ob_cylinder_004 = bpy.data.objects.new('Cylinder.004', me_cylinder_004)
ob_cylinder_005 = bpy.data.objects.new('Cylinder.005', me_cylinder_005)
ob_cylinder_006 = bpy.data.objects.new('Cylinder.006', me_cylinder_006)

# ---- transforms, parenting, visibility, modifiers, constraints
ob_empty.location = (2.043, 1.017, 2.412)
ob_empty.rotation_euler = (-1.59, -3.136, 3.143)
ob_empty.scale = (2.031, 2.029, 1.005)
ob_empty.empty_display_type = 'IMAGE'
ob_empty.empty_display_size = 4.058
ob_empty.empty_image_offset = (-0.7484, -0.4349)
ob_empty_001.location = (8.195, -1.766, 2.412)
ob_empty_001.rotation_euler = (-1.579, -3.141, 4.699)
ob_empty_001.scale = (2.031, 2.029, 1.005)
ob_empty_001.empty_display_type = 'IMAGE'
ob_empty_001.empty_display_size = 4.058
ob_empty_001.empty_image_offset = (-0.7484, -0.4349)
ob_cube.location = (2.248, -5.09, 2.347)
ob_cube.scale = (0.7368, 0.7864, 2.123)
_m = ob_cube.modifiers.new('Mirror', 'MIRROR')
_m.use_clip = True
_m.merge_threshold = 1.0
_m = ob_cube.modifiers.new('Bevel', 'BEVEL')
_m.segments = 2
_m = ob_cube.modifiers.new('Bevel.001', 'BEVEL')
_m = ob_cube.modifiers.new('Bevel.002', 'BEVEL')
_m = ob_cube.modifiers.new('Bevel.003', 'BEVEL')
_m = ob_cube.modifiers.new('Bevel.004', 'BEVEL')
ob_icosphere.location = (1.602, -6.869, 0.6919)
ob_icosphere.rotation_euler = (0.0, -0.0, -0.6709)
ob_icosphere.scale = (0.8999, 0.8915, 0.8192)
ob_icosphere_001.location = (1.554, -5.962, 0.428)
ob_icosphere_001.rotation_euler = (0.0, -0.0, -0.6709)
ob_icosphere_001.scale = (0.8621, 0.8019, 0.5147)
ob_icosphere_002.location = (1.586, -3.135, 0.6634)
ob_icosphere_002.rotation_euler = (0.0, -0.0, -0.6709)
ob_icosphere_002.scale = (0.7406, 0.6226, 0.8192)
ob_cube_001.location = (2.239, -5.022, 2.019)
ob_cube_001.scale = (-0.5221, -2.055, -0.4083)
ob_cube_002.location = (2.24, -6.532, 2.873)
ob_cube_002.scale = (-0.5418, 0.4202, -0.495)
ob_cube_003.location = (2.241, -3.637, 2.87)
ob_cube_003.scale = (-0.5418, 0.4202, -0.4885)
ob_cube_004.location = (2.257, -5.022, 3.735)
ob_cube_004.scale = (-0.5339, -2.02, -0.4083)
ob_cylinder.location = (1.862, -4.242, 2.876)
ob_cylinder.scale = (-0.06945, 0.06512, 0.4526)
ob_cylinder_001.location = (1.862, -4.51, 2.876)
ob_cylinder_001.scale = (-0.06945, 0.06512, 0.4526)
ob_cylinder_002.location = (1.862, -4.794, 2.873)
ob_cylinder_002.scale = (-0.06945, 0.06512, 0.4526)
ob_cylinder_003.location = (1.862, -5.082, 2.879)
ob_cylinder_003.scale = (-0.06945, 0.06512, 0.4526)
ob_cylinder_004.location = (1.862, -5.389, 2.876)
ob_cylinder_004.scale = (-0.06945, 0.06512, 0.4526)
ob_cylinder_005.location = (1.862, -5.676, 2.875)
ob_cylinder_005.scale = (-0.06945, 0.06512, 0.4526)
ob_cylinder_006.location = (1.862, -5.917, 2.875)
ob_cylinder_006.scale = (-0.06945, 0.06512, 0.4526)

# ---- collection membership
col_collection.objects.link(ob_empty)
col_collection.objects.link(ob_empty_001)
col_collection.objects.link(ob_cube)
col_collection.objects.link(ob_icosphere)
col_collection.objects.link(ob_icosphere_001)
col_collection.objects.link(ob_icosphere_002)
col_collection.objects.link(ob_cube_001)
col_collection.objects.link(ob_cube_002)
col_collection.objects.link(ob_cube_003)
col_collection.objects.link(ob_cube_004)
col_collection.objects.link(ob_cylinder)
col_collection.objects.link(ob_cylinder_001)
col_collection.objects.link(ob_cylinder_002)
col_collection.objects.link(ob_cylinder_003)
col_collection.objects.link(ob_cylinder_004)
col_collection.objects.link(ob_cylinder_005)
col_collection.objects.link(ob_cylinder_006)

# ---- scene / render settings (as saved in the file)
scene.frame_start = 1; scene.frame_end = 250; scene.frame_set(1)
scene.render.engine = 'BLENDER_WORKBENCH'
bpy.context.view_layer.update()

# ---- added for rendering (the .blend has no active camera and no usable light): camera, sun
cam_auto = bpy.data.cameras.new('AutoCamera')
cam_auto.lens = 50.0
cam_auto.sensor_width = 36.0
cam_auto.clip_end = 1000.0
ob_auto_camera = bpy.data.objects.new('AutoCamera', cam_auto)
scene.collection.objects.link(ob_auto_camera)
ob_auto_camera.location = (9.06519, -14.0187, 8.12961)
ob_auto_camera.rotation_euler = (1.09748, -7.21219e-08, 0.694738)
scene.camera = ob_auto_camera
light_auto_sun = bpy.data.lights.new('AutoSun', 'SUN')
light_auto_sun.energy = 3.0
light_auto_sun.angle = 0.0523599
ob_auto_sun = bpy.data.objects.new('AutoSun', light_auto_sun)
scene.collection.objects.link(ob_auto_sun)
ob_auto_sun.rotation_euler = (0.872665, 0.174533, 0.523599)
bpy.context.view_layer.update()

